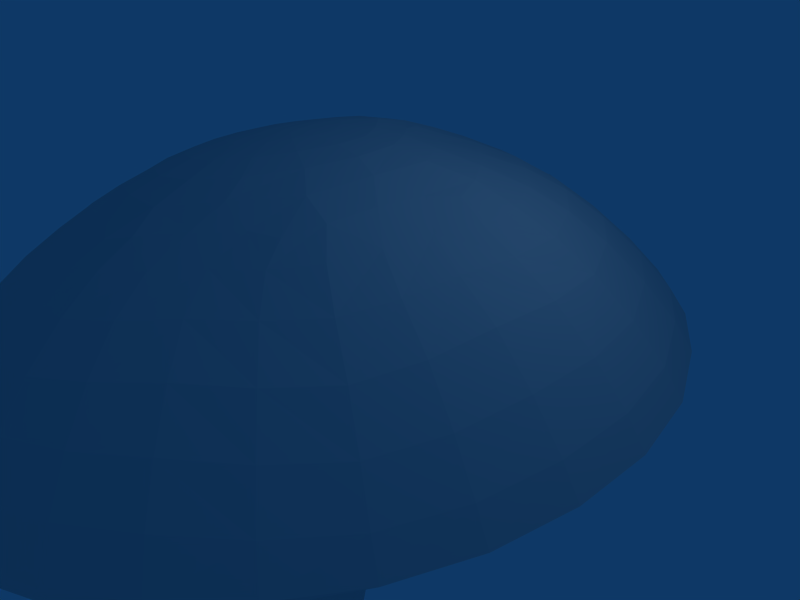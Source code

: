 # Source: Mushroom2.blend  (saved by Blender 2.49.2; exported with 4.5.12 LTS)
import bpy
from mathutils import Matrix  # noqa: F401  (used for matrix-valued properties, if any)

bpy.ops.wm.read_factory_settings(use_empty=True)
scene = bpy.context.scene
scene.name = 'Scene'

# ---- collections
col_collection_1 = bpy.data.collections.new('Collection 1'); scene.collection.children.link(col_collection_1)

# ---- world
world_world = bpy.data.worlds.new('World'); scene.world = world_world
world_world.color = (0.05656, 0.2208, 0.4)
world_world.use_sun_shadow = False
world_world.sun_shadow_jitter_overblur = 0.0
world_world.cycles.sampling_method = 'MANUAL'
world_world.cycles.sample_map_resolution = 256

# ---- cameras
cam_camera = bpy.data.cameras.new('Camera')
cam_camera.passepartout_alpha = 0.2
cam_camera.clip_end = 100.0
cam_camera.lens = 35.0
cam_camera.ortho_scale = 7.314
cam_camera.show_passepartout = False
cam_camera.show_safe_areas = True
cam_camera.dof.focus_distance = 0.0
cam_camera.dof.aperture_fstop = 128.0

# ---- lights
light_spot = bpy.data.lights.new('Spot', 'POINT')
light_spot.transmission_factor = 0.0
light_spot.cutoff_distance = 30.0
light_spot.energy = 100.0
light_spot.shadow_buffer_clip_start = 1.001
light_spot.shadow_soft_size = 1.0
light_spot.shadow_maximum_resolution = 0.006
light_spot.use_absolute_resolution = True
light_spot.cycles.use_multiple_importance_sampling = False

# ---- meshes
me_mushroomskin2 = bpy.data.meshes.new('mushroomskin2')
me_mushroomskin2.from_pydata([(-0.3629, -0.05185, 0.02391), (-0.2815, -0.02803, 0.03723), (-0.2639, -0.106, 0.036), (-0.355, -0.1283, 0.02183), (-0.3554, -0.08682, 0.02457), (-0.4928, -0.1221, -0.0147), (-0.484, -0.009912, -0.009452), (-0.319, -0.03943, 0.03171), (-0.3604, 0.07319, 0.01593), (-0.2282, 0.06587, 0.03675), (-0.272, -0.06689, 0.03682), (-0.1416, -0.04044, 0.03938), (-0.167, -0.1631, 0.03287), (-0.3094, -0.1162, 0.03001), (-0.2792, -0.2498, 0.01275), (-0.4219, -0.2249, -0.007904), (-0.3825, 0.2148, -0.02698), (-0.206, 0.1855, 0.003217), (-0.02236, -0.01722, 0.01698), (-0.0542, -0.2327, 0.00336), (-0.2567, -0.3735, -0.02945), (-0.5005, -0.3184, -0.0628), (-0.6164, -0.1461, -0.075), (-0.6022, 0.0225, -0.0656), (-0.4092, 0.351, -0.09619), (-0.1561, 0.3281, -0.05928), (-0.1103, 0.09502, 0.01268), (0.00532, 0.2056, -0.03748), (0.1172, 0.03836, -0.0392), (0.06172, -0.2909, -0.05011), (-0.2247, -0.4891, -0.09031), (-0.5576, -0.4199, -0.1335), (-0.7302, -0.1647, -0.1506), (-0.7203, 0.05893, -0.1435), (-0.5032, 0.126, -0.04778), (-0.6011, 0.242, -0.1221), (-0.1856, -0.6283, -0.191), (-0.07127, -0.3949, -0.06729), (0.02276, -0.5215, -0.1539), (0.1938, -0.3687, -0.1477), (0.1001, -0.1251, -0.04245), (0.2524, -0.1606, -0.1231), (0.2471, 0.07359, -0.1225), (0.1184, 0.2922, -0.1227), (-0.1106, 0.4623, -0.1585), (-0.427, 0.4775, -0.1929), (-0.6967, 0.3387, -0.2298), (-0.8487, 0.1061, -0.2609), (-0.8675, -0.1967, -0.2735), (-0.6491, -0.3044, -0.1432), (-0.7898, -0.3862, -0.2703), (-0.6395, -0.5373, -0.2502), (-0.3889, -0.4666, -0.1116), (-0.4307, -0.6219, -0.2199), (0.2973, -0.4277, -0.2775), (0.3854, -0.1774, -0.258), (0.3651, 0.1065, -0.2484), (0.2193, 0.3819, -0.2586), (0.006952, 0.3873, -0.1392), (0.08536, 0.5111, -0.2793), (-0.06683, 0.5864, -0.3095), (-0.4401, 0.6005, -0.3366), (-0.7782, 0.4281, -0.3753), (-0.9638, 0.1379, -0.4105), (-0.9895, -0.2242, -0.4337), (-0.8975, -0.4628, -0.4385), (-0.7043, -0.6544, -0.4139), (-0.4613, -0.7429, -0.359), (-0.1416, -0.7361, -0.3144), (0.1096, -0.6177, -0.2818), (0.1331, -0.6371, -0.3798), (0.3094, -0.4296, -0.3513), (0.3932, -0.1772, -0.3325), (0.3704, 0.1093, -0.3247), (0.227, 0.3805, -0.3304), (0.08267, 0.5128, -0.348), (-0.06716, 0.5837, -0.3719), (-0.4298, 0.6122, -0.4191), (-0.7826, 0.4489, -0.4722), (-0.9841, 0.1499, -0.5144), (-1.013, -0.219, -0.5276), (-0.9102, -0.4725, -0.5236), (-0.7093, -0.6733, -0.5035), (-0.4582, -0.7757, -0.4683), (-0.1196, -0.7644, -0.4235), (-0.1788, -0.5005, -0.3307), (-0.04139, -0.4377, -0.3105), (0.07331, -0.2924, -0.2857), (0.1058, -0.1483, -0.2695), (0.08015, 0.04081, -0.2632), (0.01214, 0.1597, -0.2651), (-0.08865, 0.233, -0.2698), (-0.1946, 0.277, -0.2805), (-0.373, 0.2903, -0.3047), (-0.5547, 0.2282, -0.3377), (-0.7228, 0.0455, -0.3813), (-0.7524, -0.1611, -0.3993), (-0.6648, -0.3337, -0.3888), (-0.5192, -0.4593, -0.3717), (-0.3784, -0.5078, -0.3537), (-0.3211, -0.2205, -0.2765), (-0.2398, -0.2399, -0.2606), (-0.1967, -0.1756, -0.253), (-0.1704, -0.1275, -0.2578), (-0.1774, -0.03869, -0.2552), (-0.23, 0.02859, -0.2602), (-0.3343, 0.04625, -0.287), (-0.4064, 0.0162, -0.2965), (-0.4511, -0.06164, -0.3071), (-0.4407, -0.1306, -0.3168), (-0.3995, -0.1958, -0.2962), (-0.3234, 0.02111, -0.4674), (-0.2557, 0.003318, -0.4617), (-0.2153, -0.05528, -0.4575), (-0.221, -0.128, -0.4581), (-0.2524, -0.1658, -0.4601), (-0.3114, -0.1853, -0.4654), (-0.3764, -0.1605, -0.4803), (-0.4121, -0.1058, -0.514), (-0.4143, -0.05792, -0.5228), (-0.3851, -0.00624, -0.5066), (-0.2683, 0.01558, -0.6818), (-0.3379, 0.02326, -0.6806), (-0.3927, -0.008621, -0.6917), (-0.4183, -0.05843, -0.7001), (-0.4166, -0.1082, -0.6893), (-0.385, -0.1582, -0.682), (-0.3086, -0.1861, -0.677), (-0.2478, -0.1652, -0.6725), (-0.2125, -0.1139, -0.6694), (-0.2158, -0.04133, -0.6695), (-0.2075, -0.03955, -0.8635), (-0.2648, 0.02083, -0.8708), (-0.343, 0.02822, -0.8718), (-0.4002, -0.007995, -0.8699), (-0.4248, -0.06237, -0.8769), (-0.4192, -0.121, -0.8694), (-0.3882, -0.164, -0.8681), (-0.307, -0.1923, -0.8627), (-0.241, -0.1689, -0.865), (-0.2047, -0.112, -0.8588), (-0.1974, -0.1143, -1.065), (-0.1975, -0.04242, -1.067), (-0.2565, 0.01586, -1.073), (-0.3398, 0.03311, -1.086), (-0.4033, 0.007424, -1.096), (-0.3082, -0.1925, -1.085), (-0.3983, -0.1606, -1.1), (-0.4353, -0.1123, -1.104), (-0.2321, -0.1702, -1.072), (-0.4361, -0.04822, -1.095), (-0.2376, -0.1754, -0.9745), (-0.2007, -0.1151, -0.9681), (-0.2019, -0.03702, -0.9695), (-0.2578, 0.02843, -0.9766), (-0.3387, 0.0398, -0.9833), (-0.4005, 0.005267, -0.9868), (-0.4323, -0.05467, -0.996), (-0.4287, -0.123, -0.9915), (-0.3962, -0.1715, -0.9901), (-0.31, -0.2024, -0.9791), (-0.194, -0.07821, -1.07), (-0.3138, -0.07643, 0.0316), (-0.4199, -0.04914, -1.111), (-0.4419, -0.07991, -1.108), (-0.4259, -0.01675, -1.104), (-0.4369, -0.04707, -1.104), (-0.4065, -0.03923, 0.01391), (-0.3365, -0.04585, 0.02935), (-0.3386, 0.009356, 0.02669), (-0.4189, 0.0396, 0.004664), (-0.3769, -0.01072, 0.01975), (-0.4181, -0.1034, 0.008703), (-0.3536, -0.06843, 0.02592), (-0.4973, -0.06944, -0.01281), (-0.4192, -0.07026, 0.01028), (-0.1754, 0.01139, 0.03965), (-0.2634, 0.005645, 0.03876), (-0.2774, -0.04922, 0.03726), (-0.2111, -0.0547, 0.03964), (-0.2313, -0.01981, 0.04018), (-0.3006, -0.03598, 0.03483), (-0.2985, 0.07973, 0.02728), (-0.3, 0.01509, 0.03365), (-0.2151, -0.2166, 0.02391), (-0.2264, -0.1287, 0.03645), (-0.2885, -0.109, 0.03368), (-0.2964, -0.1781, 0.02375), (-0.2565, -0.1591, 0.03082), (-0.2707, -0.08503, 0.03686), (-0.1406, -0.1015, 0.03757), (-0.2104, -0.09243, 0.03889), (-0.3822, -0.1667, 0.01165), (-0.3541, -0.105, 0.02443), (-0.468, -0.178, -0.01318), (-0.4067, -0.1383, 0.009031), (-0.3535, -0.2507, 0.001441), (-0.3316, -0.1195, 0.0271), (-0.3418, -0.1803, 0.01696), (-0.5719, -0.2311, -0.0697), (-0.4545, -0.2726, -0.03061), (-0.5578, -0.1358, -0.04309), (-0.5205, -0.2104, -0.03939), (-0.5513, -0.0004078, -0.03713), (-0.6238, -0.05748, -0.07238), (-0.5641, -0.06346, -0.04067), (-0.3729, 0.1431, -0.002045), (-0.2241, 0.1299, 0.02234), (-0.2928, 0.213, -0.01092), (-0.2956, 0.1456, 0.01201), (-0.02995, -0.1229, 0.01473), (-0.08684, -0.02792, 0.03304), (-0.1119, -0.1909, 0.02307), (-0.08285, -0.1069, 0.0302), (-0.1492, -0.3119, -0.009338), (-0.2623, -0.3072, -0.003128), (-0.1754, -0.263, 0.01123), (-0.3815, -0.3554, -0.04362), (-0.3619, -0.3077, -0.0178), (-0.3958, 0.2843, -0.0586), (-0.1901, 0.2518, -0.02293), (-0.2874, 0.3511, -0.07618), (-0.292, 0.2822, -0.04029), (-0.5136, 0.3104, -0.1105), (-0.5465, 0.1861, -0.08054), (-0.4484, 0.1781, -0.03829), (-0.4778, 0.2466, -0.07089), (-0.1489, 0.1452, 0.008767), (-0.05335, 0.1465, -0.008979), (-0.06881, 0.2669, -0.04318), (-0.1142, 0.2045, -0.01349), (0.07275, 0.1257, -0.03681), (-0.06544, 0.04783, 0.01681), (0.04639, 0.02263, -0.008249), (0.003068, 0.08408, -0.006387), (-0.6719, -0.1546, -0.109), (-0.659, 0.04057, -0.1003), (-0.7393, -0.05658, -0.1492), (-0.6805, -0.05666, -0.107), (-0.5596, 0.08175, -0.0584), (-0.6721, 0.1583, -0.1337), (-0.6106, 0.1195, -0.09093), (-0.2573, 0.4842, -0.174), (-0.419, 0.4144, -0.139), (-0.1459, 0.4017, -0.1048), (-0.2734, 0.4178, -0.1187), (-0.6506, 0.2918, -0.171), (-0.5748, 0.4244, -0.2116), (-0.5456, 0.3684, -0.156), (0.1904, 0.1932, -0.1218), (0.06245, 0.2507, -0.0736), (0.1832, 0.05559, -0.07568), (0.1334, 0.1607, -0.07367), (0.1223, -0.04501, -0.04269), (0.1742, -0.1484, -0.077), (0.2622, -0.0452, -0.1209), (0.1895, -0.0478, -0.07542), (0.2341, -0.2702, -0.1354), (0.08679, -0.2114, -0.04465), (0.1265, -0.3313, -0.09339), (0.1595, -0.245, -0.08453), (0.004304, -0.3505, -0.05969), (-0.03173, -0.4609, -0.1064), (0.1182, -0.4509, -0.1501), (0.05623, -0.4007, -0.09897), (-0.07695, -0.585, -0.1705), (-0.1468, -0.4492, -0.07791), (-0.2087, -0.559, -0.1368), (-0.1179, -0.5197, -0.1207), (-0.3077, -0.6379, -0.2062), (-0.3071, -0.4902, -0.1033), (-0.4153, -0.541, -0.1615), (-0.3108, -0.5609, -0.1498), (-0.5417, -0.5887, -0.2353), (-0.4778, -0.4478, -0.1226), (-0.5996, -0.4752, -0.185), (-0.5137, -0.5153, -0.1738), (-0.7228, -0.4672, -0.2621), (-0.6121, -0.3687, -0.1416), (-0.7201, -0.3389, -0.1996), (-0.6664, -0.4122, -0.1934), (-0.8389, -0.3026, -0.2739), (-0.6943, -0.2419, -0.1474), (-0.7975, -0.1797, -0.2057), (-0.7665, -0.2683, -0.204), (-0.7843, 0.08271, -0.1972), (-0.8728, -0.04893, -0.2694), (-0.8049, -0.0528, -0.2036), (-0.789, 0.2339, -0.2469), (-0.7316, 0.1971, -0.1855), (-0.006543, -0.6887, -0.2952), (0.07012, -0.5747, -0.2152), (-0.1628, -0.6871, -0.2499), (-0.03937, -0.6418, -0.2298), (-0.3023, -0.7527, -0.3351), (-0.4474, -0.6886, -0.2869), (-0.3054, -0.7009, -0.2679), (0.2518, -0.4019, -0.2131), (0.2133, -0.5307, -0.2789), (0.1709, -0.4954, -0.2135), (0.3544, -0.3085, -0.2687), (0.3263, -0.1705, -0.1895), (0.3013, -0.2921, -0.202), (0.3913, -0.03833, -0.2509), (0.3113, 0.09167, -0.1845), (0.3332, -0.04173, -0.1846), (0.1737, 0.3402, -0.1902), (0.2996, 0.2552, -0.2516), (0.2495, 0.2271, -0.186), (0.05425, 0.4501, -0.2086), (0.05718, 0.3491, -0.1292), (0.1486, 0.4606, -0.2676), (0.11, 0.4069, -0.198), (-0.08501, 0.5293, -0.2346), (-0.03192, 0.4299, -0.1504), (0.02734, 0.5533, -0.2942), (0.002262, 0.4931, -0.2211), (-0.4349, 0.5431, -0.2635), (-0.2386, 0.6099, -0.3225), (-0.2466, 0.5523, -0.2483), (-0.7409, 0.3857, -0.3006), (-0.6238, 0.5347, -0.3552), (-0.602, 0.4826, -0.2816), (-0.9108, 0.1233, -0.3341), (-0.8917, 0.2961, -0.394), (-0.8444, 0.267, -0.3186), (-0.9338, -0.2126, -0.3535), (-0.9941, -0.0476, -0.4239), (-0.9383, -0.04856, -0.3458), (-0.85, -0.429, -0.3552), (-0.9574, -0.3556, -0.439), (-0.9043, -0.3327, -0.357), (-0.8096, -0.5669, -0.4305), (-0.675, -0.6008, -0.3318), (-0.7711, -0.5218, -0.3468), (-0.5918, -0.7116, -0.3877), (-0.5688, -0.6558, -0.31), (0.3637, -0.3083, -0.3407), (0.4195, -0.1805, -0.3106), (0.3274, -0.4429, -0.3292), (0.3864, -0.3174, -0.3199), (0.2313, -0.5408, -0.3639), (0.1404, -0.6478, -0.3457), (0.2442, -0.5535, -0.3361), (0.3973, -0.0365, -0.327), (0.3977, 0.115, -0.3011), (0.4254, -0.03594, -0.3039), (0.3068, 0.2558, -0.3258), (0.2462, 0.4043, -0.3102), (0.33, 0.2707, -0.3037), (0.102, 0.5429, -0.3309), (0.1513, 0.4609, -0.3383), (0.1701, 0.4889, -0.3194), (0.02381, 0.552, -0.358), (-0.05386, 0.6172, -0.3598), (0.0421, 0.5844, -0.3443), (-0.4402, 0.6394, -0.3981), (-0.2321, 0.6131, -0.3933), (-0.2303, 0.6449, -0.3776), (-0.8036, 0.4608, -0.4453), (-0.6187, 0.5529, -0.4459), (-0.6367, 0.5725, -0.4215), (-1.001, 0.1534, -0.4836), (-0.905, 0.3135, -0.4961), (-0.9246, 0.321, -0.4664), (-1.018, -0.03873, -0.5241), (-1.028, -0.2281, -0.5021), (-1.033, -0.04198, -0.4952), (-0.9761, -0.3577, -0.5276), (-0.9288, -0.4829, -0.5039), (-0.9929, -0.3681, -0.5055), (-0.818, -0.5812, -0.5156), (-0.7259, -0.6873, -0.4812), (-0.8365, -0.5936, -0.496), (-0.5938, -0.7383, -0.4875), (-0.4681, -0.7867, -0.4327), (-0.6072, -0.751, -0.4586), (-0.2894, -0.7848, -0.4466), (-0.1233, -0.7761, -0.385), (-0.2965, -0.7959, -0.4082), (0.01868, -0.7134, -0.4005), (0.02013, -0.7244, -0.3631), (0.05826, -0.5575, -0.3571), (0.02867, -0.3762, -0.2997), (0.2105, -0.3697, -0.3268), (0.1425, -0.4697, -0.3409), (-0.1424, -0.6586, -0.3915), (-0.1051, -0.4776, -0.3204), (-0.03282, -0.6202, -0.374), (0.09833, -0.2222, -0.276), (0.2715, -0.1643, -0.3091), (0.2527, -0.2708, -0.3165), (0.09779, -0.05365, -0.2651), (0.2442, 0.08193, -0.301), (0.2691, -0.042, -0.3037), (0.0587, 0.1142, -0.264), (0.1342, 0.2836, -0.3043), (0.1959, 0.1931, -0.3014), (-0.03852, 0.1985, -0.2669), (0.006075, 0.3881, -0.3153), (0.06923, 0.3454, -0.3092), (-0.1336, 0.2658, -0.2745), (-0.1278, 0.4478, -0.3325), (-0.05026, 0.4213, -0.3221), (-0.2788, 0.2884, -0.2911), (-0.4034, 0.4713, -0.3708), (-0.2545, 0.4703, -0.3496), (-0.4639, 0.2731, -0.3197), (-0.6804, 0.3571, -0.4176), (-0.5477, 0.433, -0.3935), (-0.6484, 0.1469, -0.3603), (-0.8765, 0.1076, -0.464), (-0.7945, 0.2451, -0.4429), (-0.7556, -0.05969, -0.3944), (-0.9095, -0.1916, -0.4791), (-0.9128, -0.04487, -0.4755), (-0.7188, -0.2513, -0.3958), (-0.8075, -0.4145, -0.47), (-0.8724, -0.3117, -0.4766), (-0.6002, -0.4119, -0.3836), (-0.6242, -0.5864, -0.4507), (-0.7207, -0.509, -0.4611), (-0.4519, -0.491, -0.3626), (-0.4217, -0.666, -0.4261), (-0.5301, -0.6379, -0.4394), (-0.2786, -0.5108, -0.3425), (-0.2822, -0.6734, -0.4095), (-0.2156, -0.3318, -0.283), (-0.222, -0.1977, -0.2486), (-0.123, -0.3064, -0.2728), (-0.1689, -0.3185, -0.2766), (-0.3481, -0.3512, -0.2991), (-0.2803, -0.2189, -0.2573), (-0.2818, -0.3458, -0.2911), (-0.05236, -0.1352, -0.2429), (-0.1723, -0.08979, -0.2601), (-0.06102, -0.006093, -0.2443), (-0.05919, -0.07267, -0.2422), (-0.3501, 0.1429, -0.2724), (-0.3738, 0.03814, -0.2923), (-0.463, 0.1051, -0.2887), (-0.4073, 0.1338, -0.2801), (-0.4341, -0.02024, -0.3014), (-0.5677, -0.01745, -0.3153), (-0.5219, 0.04985, -0.3017), (-0.4513, -0.09848, -0.3136), (-0.5766, -0.1432, -0.3313), (-0.5838, -0.08247, -0.326), (-0.4253, -0.1578, -0.3124), (-0.5259, -0.2548, -0.3262), (-0.5524, -0.1975, -0.3283), (-0.3599, -0.222, -0.2967), (-0.3714, -0.1617, -0.3728), (-0.3456, -0.1783, -0.4705), (-0.3151, -0.1896, -0.3589), (-0.3467, -0.1809, -0.3645), (-0.2334, -0.1504, -0.4589), (-0.2158, -0.1276, -0.3424), (-0.1733, -0.1519, -0.2613), (-0.2411, -0.1618, -0.3483), (-0.2233, -0.147, -0.3443), (-0.2136, -0.09345, -0.4573), (-0.2149, -0.05985, -0.3465), (-0.2121, -0.09573, -0.3438), (-0.2303, -0.02206, -0.4596), (-0.25, -0.003328, -0.3507), (-0.2023, -0.00491, -0.2668), (-0.2269, -0.02825, -0.3484), (-0.2882, 0.01794, -0.4618), (-0.3252, 0.01734, -0.3618), (-0.2861, 0.04116, -0.2788), (-0.2858, 0.01251, -0.3546), (-0.3858, -0.009753, -0.3866), (-0.357, 0.01212, -0.486), (-0.3591, 0.009221, -0.3742), (-0.413, -0.06744, -0.3979), (-0.4039, -0.0312, -0.5182), (-0.4041, -0.0375, -0.3939), (-0.4172, -0.08156, -0.5219), (-0.4032, -0.1164, -0.3978), (-0.4118, -0.09302, -0.4004), (-0.3986, -0.1342, -0.4975), (-0.39, -0.1397, -0.3862), (-0.263, 0.01002, -0.5731), (-0.3032, 0.02546, -0.6815), (-0.3297, 0.02249, -0.5744), (-0.2957, 0.02212, -0.5722), (-0.3684, 0.01095, -0.685), (-0.3881, -0.00671, -0.6036), (-0.3616, 0.01193, -0.5877), (-0.2162, -0.04786, -0.5645), (-0.2375, -0.00836, -0.6759), (-0.2349, -0.0146, -0.569), (-0.2184, -0.1214, -0.5661), (-0.2082, -0.07828, -0.6682), (-0.2119, -0.08587, -0.5644), (-0.2526, -0.1659, -0.5676), (-0.2263, -0.1429, -0.6708), (-0.2323, -0.1473, -0.5668), (-0.2751, -0.1808, -0.6746), (-0.2794, -0.1793, -0.4621), (-0.3096, -0.1845, -0.5723), (-0.2783, -0.1796, -0.5695), (-0.3813, -0.1588, -0.5826), (-0.3488, -0.177, -0.6794), (-0.3469, -0.1768, -0.5761), (-0.4157, -0.1041, -0.6055), (-0.4061, -0.1342, -0.685), (-0.4036, -0.1325, -0.5938), (-0.4207, -0.08326, -0.6958), (-0.416, -0.05611, -0.6169), (-0.4196, -0.0796, -0.6138), (-0.4092, -0.03265, -0.6977), (-0.4059, -0.03061, -0.6134), (-0.342, 0.0252, -0.7837), (-0.268, 0.01878, -0.7847), (-0.3042, 0.03121, -0.8722), (-0.3053, 0.02838, -0.7851), (-0.212, -0.03941, -0.7741), (-0.2308, -0.004966, -0.8676), (-0.2352, -0.005826, -0.7798), (-0.3754, 0.01391, -0.8701), (-0.3971, -0.009428, -0.7851), (-0.373, 0.0115, -0.7835), (-0.4213, -0.06125, -0.7918), (-0.4166, -0.03379, -0.8739), (-0.4131, -0.03426, -0.7894), (-0.425, -0.09261, -0.8738), (-0.4174, -0.1151, -0.7825), (-0.4224, -0.08867, -0.7878), (-0.4091, -0.1442, -0.8685), (-0.3867, -0.1606, -0.7808), (-0.4074, -0.1392, -0.7811), (-0.3503, -0.1824, -0.8651), (-0.3075, -0.1889, -0.7769), (-0.3495, -0.1792, -0.7788), (-0.2439, -0.1665, -0.7761), (-0.2705, -0.1864, -0.8639), (-0.2724, -0.1834, -0.7766), (-0.2187, -0.1434, -0.8619), (-0.208, -0.1115, -0.7714), (-0.2219, -0.1421, -0.7737), (-0.1998, -0.07627, -0.86), (-0.2039, -0.07593, -0.7714), (-0.2617, 0.02297, -0.9293), (-0.2044, -0.0392, -0.9228), (-0.2242, 0.000237, -0.9727), (-0.2276, -0.003748, -0.9261), (-0.2024, -0.1131, -0.9188), (-0.1952, -0.07675, -0.9677), (-0.1972, -0.07673, -0.9197), (-0.3418, 0.03217, -0.9329), (-0.2981, 0.04095, -0.9804), (-0.3019, 0.0343, -0.9317), (-0.373, 0.02696, -0.9847), (-0.4011, -0.003185, -0.9325), (-0.3751, 0.01854, -0.9322), (-0.4283, -0.05955, -0.94), (-0.4207, -0.02247, -0.992), (-0.4189, -0.0296, -0.9366), (-0.4342, -0.08979, -0.9945), (-0.4231, -0.1222, -0.9343), (-0.429, -0.09186, -0.9378), (-0.4182, -0.1494, -0.9911), (-0.3913, -0.1664, -0.9331), (-0.4127, -0.1462, -0.9338), (-0.3561, -0.1918, -0.9848), (-0.3078, -0.1956, -0.9251), (-0.3524, -0.1854, -0.929), (-0.2699, -0.1952, -0.9764), (-0.2389, -0.1711, -0.9253), (-0.2697, -0.1894, -0.9251), (-0.2147, -0.1484, -0.971), (-0.2164, -0.1451, -0.9219), (-0.2349, -0.1795, -1.028), (-0.2101, -0.1461, -1.068), (-0.199, -0.1183, -1.023), (-0.2134, -0.1545, -1.026), (-0.1933, -0.06917, -1.069), (-0.1958, -0.0951, -1.075), (-0.2215, -0.1075, -1.079), (-0.2027, -0.1057, -1.077), (-0.2649, 0.03231, -1.035), (-0.1989, -0.03168, -1.021), (-0.2235, -0.01208, -1.067), (-0.2199, 0.009397, -1.025), (-0.2659, -0.1873, -1.078), (-0.2841, -0.08766, -1.093), (-0.2498, -0.101, -1.084), (-0.3338, 0.05382, -1.039), (-0.2978, 0.03054, -1.08), (-0.2853, 0.04498, -1.033), (-0.3563, -0.1811, -1.093), (-0.3693, -0.06345, -1.109), (-0.327, -0.07525, -1.102), (-0.3992, 0.01763, -1.047), (-0.3748, 0.02473, -1.09), (-0.3695, 0.04074, -1.043), (-0.4227, -0.1384, -1.102), (-0.3992, -0.05625, -1.112), (-0.4373, -0.04963, -1.06), (-0.4226, -0.01316, -1.054), (-0.3068, -0.2068, -1.04), (-0.3888, -0.1846, -1.051), (-0.3623, -0.1954, -1.047), (-0.4356, -0.1279, -1.055), (-0.4213, -0.148, -1.062), (0.01152, -0.2487, -0.01787), (0.03856, -0.08232, -0.01069), (0.02512, -0.1643, -0.01089), (0.06791, -0.03231, -0.01709), (-0.2258, -0.4282, -0.05419), (-0.07377, -0.3253, -0.03143), (-0.1485, -0.377, -0.03992), (-0.01829, -0.3063, -0.03179), (-0.5162, -0.377, -0.0932), (-0.3391, -0.4192, -0.06973), (-0.427, -0.3984, -0.07887), (-0.2891, -0.446, -0.07112), (-0.09491, 0.05483, -0.2461), (-0.1624, 0.1118, -0.2484), (-0.1343, 0.0762, -0.2462), (-0.04348, 0.05056, -0.2475), (-0.2897, -0.1949, -1.035), (-0.4406, -0.08977, -1.058), (-0.4875, 0.06367, -0.02516), (-0.4358, 0.1058, -0.01389), (-0.5315, 0.04647, -0.03748), (-0.1624, 0.07246, 0.02827), (-0.1225, 0.02877, 0.03201), (-0.1788, 0.1124, 0.023), (-0.5853, -0.3, -0.1009), (-0.6296, -0.2355, -0.1042), (-0.5701, -0.3485, -0.1073), (-0.0582, 0.35, -0.09116), (-0.007066, 0.3088, -0.07967), (-0.07401, 0.3897, -0.1073), (-0.05959, -0.2267, -0.2579), (-0.05487, -0.1797, -0.2481), (-0.05938, -0.2966, -0.2729), (-0.2265, 0.1391, -0.2548), (-0.2865, 0.1392, -0.2625), (-0.1799, 0.1589, -0.2533), (-0.443, -0.3246, -0.3155), (-0.3951, -0.3389, -0.3055), (-0.512, -0.3244, -0.334), (-0.2694, -0.1776, -0.271), (-0.2758, -0.1796, -0.3533), (-0.2622, -0.1703, -0.243), (-0.1918, -0.07472, -1.063), (-0.1931, -0.07579, -1.021), (-0.1904, -0.07421, -1.069), (-0.3139, -0.08803, 0.03171), (-0.3263, -0.0794, 0.03034), (-0.3275, -0.09149, 0.03022), (-0.301, -0.0732, 0.03395), (-0.3001, -0.08472, 0.03419), (-0.3131, -0.06412, 0.03247), (-0.3245, -0.06646, 0.03146), (-0.3011, -0.06118, 0.03455)], [], [(145, 163, 166, 165), (163, 148, 164, 166), (165, 166, 164, 150), (6, 167, 171, 170), (167, 0, 168, 171), (171, 168, 7, 169), (170, 171, 169, 8), (5, 172, 175, 174), (172, 4, 173, 175), (0, 167, 175, 173), (174, 175, 167, 6), (11, 176, 180, 179), (176, 9, 177, 180), (180, 177, 1, 178), (179, 180, 178, 10), (8, 169, 183, 182), (169, 7, 181, 183), (183, 181, 1, 177), (182, 183, 177, 9), (14, 184, 188, 187), (184, 12, 185, 188), (188, 185, 2, 186), (187, 188, 186, 13), (11, 179, 191, 190), (179, 10, 189, 191), (191, 189, 2, 185), (190, 191, 185, 12), (15, 192, 195, 194), (192, 3, 193, 195), (195, 193, 4, 172), (194, 195, 172, 5), (15, 196, 198, 192), (196, 14, 187, 198), (198, 187, 13, 197), (192, 198, 197, 3), (22, 199, 202, 201), (199, 21, 200, 202), (202, 200, 15, 194), (201, 202, 194, 5), (22, 201, 205, 204), (201, 5, 174, 205), (205, 174, 6, 203), (204, 205, 203, 23), (16, 206, 209, 208), (206, 8, 182, 209), (209, 182, 9, 207), (208, 209, 207, 17), (19, 210, 213, 212), (210, 18, 211, 213), (213, 211, 11, 190), (212, 213, 190, 12), (20, 214, 216, 215), (214, 19, 212, 216), (216, 212, 12, 184), (215, 216, 184, 14), (21, 217, 218, 200), (217, 20, 215, 218), (218, 215, 14, 196), (200, 218, 196, 15), (24, 219, 222, 221), (219, 16, 208, 222), (222, 208, 17, 220), (221, 222, 220, 25), (24, 223, 226, 219), (223, 35, 224, 226), (226, 224, 34, 225), (219, 226, 225, 16), (25, 220, 230, 229), (220, 17, 227, 230), (230, 227, 26, 228), (229, 230, 228, 27), (28, 231, 234, 233), (231, 27, 228, 234), (234, 228, 26, 232), (233, 234, 232, 18), (32, 235, 238, 237), (235, 22, 204, 238), (238, 204, 23, 236), (237, 238, 236, 33), (33, 236, 241, 240), (236, 23, 239, 241), (241, 239, 34, 224), (240, 241, 224, 35), (44, 242, 245, 244), (242, 45, 243, 245), (245, 243, 24, 221), (244, 245, 221, 25), (46, 246, 248, 247), (246, 35, 223, 248), (248, 223, 24, 243), (247, 248, 243, 45), (42, 249, 252, 251), (249, 43, 250, 252), (252, 250, 27, 231), (251, 252, 231, 28), (42, 251, 256, 255), (251, 28, 253, 256), (256, 253, 40, 254), (255, 256, 254, 41), (39, 257, 260, 259), (257, 41, 254, 260), (260, 254, 40, 258), (259, 260, 258, 29), (39, 259, 264, 263), (259, 29, 261, 264), (264, 261, 37, 262), (263, 264, 262, 38), (36, 265, 268, 267), (265, 38, 262, 268), (268, 262, 37, 266), (267, 268, 266, 30), (53, 269, 272, 271), (269, 36, 267, 272), (272, 267, 30, 270), (271, 272, 270, 52), (51, 273, 276, 275), (273, 53, 271, 276), (276, 271, 52, 274), (275, 276, 274, 31), (50, 277, 280, 279), (277, 51, 275, 280), (280, 275, 31, 278), (279, 280, 278, 49), (48, 281, 284, 283), (281, 50, 279, 284), (284, 279, 49, 282), (283, 284, 282, 32), (48, 283, 287, 286), (283, 32, 237, 287), (287, 237, 33, 285), (286, 287, 285, 47), (47, 285, 289, 288), (285, 33, 240, 289), (289, 240, 35, 246), (288, 289, 246, 46), (68, 290, 293, 292), (290, 69, 291, 293), (293, 291, 38, 265), (292, 293, 265, 36), (67, 294, 296, 295), (294, 68, 292, 296), (296, 292, 36, 269), (295, 296, 269, 53), (54, 297, 299, 298), (297, 39, 263, 299), (299, 263, 38, 291), (298, 299, 291, 69), (54, 300, 302, 297), (300, 55, 301, 302), (302, 301, 41, 257), (297, 302, 257, 39), (55, 303, 305, 301), (303, 56, 304, 305), (305, 304, 42, 255), (301, 305, 255, 41), (57, 306, 308, 307), (306, 43, 249, 308), (308, 249, 42, 304), (307, 308, 304, 56), (59, 309, 312, 311), (309, 58, 310, 312), (312, 310, 43, 306), (311, 312, 306, 57), (60, 313, 316, 315), (313, 44, 314, 316), (316, 314, 58, 309), (315, 316, 309, 59), (61, 317, 319, 318), (317, 45, 242, 319), (319, 242, 44, 313), (318, 319, 313, 60), (62, 320, 322, 321), (320, 46, 247, 322), (322, 247, 45, 317), (321, 322, 317, 61), (63, 323, 325, 324), (323, 47, 288, 325), (325, 288, 46, 320), (324, 325, 320, 62), (64, 326, 328, 327), (326, 48, 286, 328), (328, 286, 47, 323), (327, 328, 323, 63), (65, 329, 331, 330), (329, 50, 281, 331), (331, 281, 48, 326), (330, 331, 326, 64), (65, 332, 334, 329), (332, 66, 333, 334), (334, 333, 51, 277), (329, 334, 277, 50), (66, 335, 336, 333), (335, 67, 295, 336), (336, 295, 53, 273), (333, 336, 273, 51), (71, 337, 340, 339), (337, 72, 338, 340), (340, 338, 55, 300), (339, 340, 300, 54), (70, 341, 343, 342), (341, 71, 339, 343), (343, 339, 54, 298), (342, 343, 298, 69), (72, 344, 346, 338), (344, 73, 345, 346), (346, 345, 56, 303), (338, 346, 303, 55), (73, 347, 349, 345), (347, 74, 348, 349), (349, 348, 57, 307), (345, 349, 307, 56), (75, 350, 352, 351), (350, 59, 311, 352), (352, 311, 57, 348), (351, 352, 348, 74), (59, 350, 355, 315), (350, 75, 353, 355), (355, 353, 76, 354), (315, 355, 354, 60), (77, 356, 358, 357), (356, 61, 318, 358), (358, 318, 60, 354), (357, 358, 354, 76), (78, 359, 361, 360), (359, 62, 321, 361), (361, 321, 61, 356), (360, 361, 356, 77), (79, 362, 364, 363), (362, 63, 324, 364), (364, 324, 62, 359), (363, 364, 359, 78), (79, 365, 367, 362), (365, 80, 366, 367), (367, 366, 64, 327), (362, 367, 327, 63), (80, 368, 370, 366), (368, 81, 369, 370), (370, 369, 65, 330), (366, 370, 330, 64), (81, 371, 373, 369), (371, 82, 372, 373), (373, 372, 66, 332), (369, 373, 332, 65), (82, 374, 376, 372), (374, 83, 375, 376), (376, 375, 67, 335), (372, 376, 335, 66), (83, 377, 379, 375), (377, 84, 378, 379), (379, 378, 68, 294), (375, 379, 294, 67), (84, 380, 381, 378), (380, 70, 342, 381), (381, 342, 69, 290), (378, 381, 290, 68), (70, 382, 385, 341), (382, 86, 383, 385), (385, 383, 87, 384), (341, 385, 384, 71), (84, 386, 388, 380), (386, 85, 387, 388), (388, 387, 86, 382), (380, 388, 382, 70), (71, 384, 391, 337), (384, 87, 389, 391), (391, 389, 88, 390), (337, 391, 390, 72), (72, 390, 394, 344), (390, 88, 392, 394), (394, 392, 89, 393), (344, 394, 393, 73), (74, 347, 397, 396), (347, 73, 393, 397), (397, 393, 89, 395), (396, 397, 395, 90), (75, 351, 400, 399), (351, 74, 396, 400), (400, 396, 90, 398), (399, 400, 398, 91), (76, 353, 403, 402), (353, 75, 399, 403), (403, 399, 91, 401), (402, 403, 401, 92), (77, 357, 406, 405), (357, 76, 402, 406), (406, 402, 92, 404), (405, 406, 404, 93), (78, 360, 409, 408), (360, 77, 405, 409), (409, 405, 93, 407), (408, 409, 407, 94), (79, 363, 412, 411), (363, 78, 408, 412), (412, 408, 94, 410), (411, 412, 410, 95), (80, 365, 415, 414), (365, 79, 411, 415), (415, 411, 95, 413), (414, 415, 413, 96), (80, 414, 418, 368), (414, 96, 416, 418), (418, 416, 97, 417), (368, 418, 417, 81), (81, 417, 421, 371), (417, 97, 419, 421), (421, 419, 98, 420), (371, 421, 420, 82), (82, 420, 424, 374), (420, 98, 422, 424), (424, 422, 99, 423), (374, 424, 423, 83), (83, 423, 426, 377), (423, 99, 425, 426), (426, 425, 85, 386), (377, 426, 386, 84), (85, 427, 430, 387), (427, 101, 428, 430), (430, 428, 102, 429), (387, 430, 429, 86), (99, 431, 433, 425), (431, 100, 432, 433), (433, 432, 101, 427), (425, 433, 427, 85), (88, 434, 437, 392), (434, 103, 435, 437), (437, 435, 104, 436), (392, 437, 436, 89), (94, 407, 441, 440), (407, 93, 438, 441), (441, 438, 106, 439), (440, 441, 439, 107), (95, 410, 444, 443), (410, 94, 440, 444), (444, 440, 107, 442), (443, 444, 442, 108), (96, 413, 447, 446), (413, 95, 443, 447), (447, 443, 108, 445), (446, 447, 445, 109), (96, 446, 450, 416), (446, 109, 448, 450), (450, 448, 110, 449), (416, 450, 449, 97), (100, 451, 455, 454), (451, 110, 452, 455), (455, 452, 117, 453), (454, 455, 453, 116), (115, 456, 460, 459), (456, 114, 457, 460), (460, 457, 103, 458), (459, 460, 458, 102), (114, 461, 463, 457), (461, 113, 462, 463), (463, 462, 104, 435), (457, 463, 435, 103), (104, 462, 467, 466), (462, 113, 464, 467), (467, 464, 112, 465), (466, 467, 465, 105), (105, 465, 471, 470), (465, 112, 468, 471), (471, 468, 111, 469), (470, 471, 469, 106), (120, 472, 474, 473), (472, 107, 439, 474), (474, 439, 106, 469), (473, 474, 469, 111), (119, 475, 477, 476), (475, 108, 442, 477), (477, 442, 107, 472), (476, 477, 472, 120), (119, 478, 480, 475), (478, 118, 479, 480), (480, 479, 109, 445), (475, 480, 445, 108), (118, 481, 482, 479), (481, 117, 452, 482), (482, 452, 110, 448), (479, 482, 448, 109), (112, 483, 486, 468), (483, 121, 484, 486), (486, 484, 122, 485), (468, 486, 485, 111), (111, 485, 489, 473), (485, 122, 487, 489), (489, 487, 123, 488), (473, 489, 488, 120), (121, 483, 492, 491), (483, 112, 464, 492), (492, 464, 113, 490), (491, 492, 490, 130), (114, 493, 495, 461), (493, 129, 494, 495), (495, 494, 130, 490), (461, 495, 490, 113), (129, 493, 498, 497), (493, 114, 456, 498), (498, 456, 115, 496), (497, 498, 496, 128), (127, 499, 502, 501), (499, 128, 496, 502), (502, 496, 115, 500), (501, 502, 500, 116), (116, 453, 505, 501), (453, 117, 503, 505), (505, 503, 126, 504), (501, 505, 504, 127), (117, 481, 508, 503), (481, 118, 506, 508), (508, 506, 125, 507), (503, 508, 507, 126), (124, 509, 511, 510), (509, 125, 506, 511), (511, 506, 118, 478), (510, 511, 478, 119), (120, 488, 513, 476), (488, 123, 512, 513), (513, 512, 124, 510), (476, 513, 510, 119), (133, 514, 517, 516), (514, 122, 484, 517), (517, 484, 121, 515), (516, 517, 515, 132), (130, 518, 520, 491), (518, 131, 519, 520), (520, 519, 132, 515), (491, 520, 515, 121), (122, 514, 523, 487), (514, 133, 521, 523), (523, 521, 134, 522), (487, 523, 522, 123), (135, 524, 526, 525), (524, 124, 512, 526), (526, 512, 123, 522), (525, 526, 522, 134), (125, 509, 529, 528), (509, 124, 524, 529), (529, 524, 135, 527), (528, 529, 527, 136), (126, 507, 532, 531), (507, 125, 528, 532), (532, 528, 136, 530), (531, 532, 530, 137), (137, 533, 535, 531), (533, 138, 534, 535), (535, 534, 127, 504), (531, 535, 504, 126), (139, 536, 538, 537), (536, 128, 499, 538), (538, 499, 127, 534), (537, 538, 534, 138), (139, 539, 541, 536), (539, 140, 540, 541), (541, 540, 129, 497), (536, 541, 497, 128), (131, 518, 543, 542), (518, 130, 494, 543), (543, 494, 129, 540), (542, 543, 540, 140), (154, 544, 547, 546), (544, 132, 519, 547), (547, 519, 131, 545), (546, 547, 545, 153), (140, 548, 550, 542), (548, 152, 549, 550), (550, 549, 153, 545), (542, 550, 545, 131), (155, 551, 553, 552), (551, 133, 516, 553), (553, 516, 132, 544), (552, 553, 544, 154), (134, 521, 556, 555), (521, 133, 551, 556), (556, 551, 155, 554), (555, 556, 554, 156), (157, 557, 559, 558), (557, 135, 525, 559), (559, 525, 134, 555), (558, 559, 555, 156), (136, 527, 562, 561), (527, 135, 557, 562), (562, 557, 157, 560), (561, 562, 560, 158), (158, 563, 565, 561), (563, 159, 564, 565), (565, 564, 137, 530), (561, 565, 530, 136), (159, 566, 568, 564), (566, 160, 567, 568), (568, 567, 138, 533), (564, 568, 533, 137), (160, 569, 571, 567), (569, 151, 570, 571), (571, 570, 139, 537), (567, 571, 537, 138), (140, 539, 573, 548), (539, 139, 570, 573), (573, 570, 151, 572), (548, 573, 572, 152), (152, 572, 577, 576), (572, 151, 574, 577), (577, 574, 149, 575), (576, 577, 575, 141), (142, 578, 581, 580), (578, 161, 579, 581), (581, 579, 141, 575), (580, 581, 575, 149), (143, 582, 585, 584), (582, 154, 546, 585), (585, 546, 153, 583), (584, 585, 583, 142), (143, 584, 588, 587), (584, 142, 580, 588), (588, 580, 149, 586), (587, 588, 586, 146), (144, 589, 591, 590), (589, 155, 552, 591), (591, 552, 154, 582), (590, 591, 582, 143), (146, 592, 594, 587), (592, 147, 593, 594), (594, 593, 144, 590), (587, 594, 590, 143), (145, 595, 597, 596), (595, 156, 554, 597), (597, 554, 155, 589), (596, 597, 589, 144), (144, 593, 599, 596), (593, 147, 598, 599), (599, 598, 148, 163), (596, 599, 163, 145), (150, 600, 601, 165), (600, 157, 558, 601), (601, 558, 156, 595), (165, 601, 595, 145), (147, 592, 604, 603), (592, 146, 602, 604), (604, 602, 160, 566), (603, 604, 566, 159), (148, 598, 606, 605), (598, 147, 603, 606), (606, 603, 159, 563), (605, 606, 563, 158), (19, 607, 609, 210), (607, 29, 258, 609), (609, 258, 40, 608), (210, 609, 608, 18), (28, 233, 610, 253), (233, 18, 608, 610), (253, 610, 608, 40), (20, 611, 613, 214), (611, 30, 266, 613), (613, 266, 37, 612), (214, 613, 612, 19), (19, 612, 614, 607), (612, 37, 261, 614), (607, 614, 261, 29), (21, 615, 617, 217), (615, 31, 274, 617), (617, 274, 52, 616), (217, 617, 616, 20), (20, 616, 618, 611), (616, 52, 270, 618), (611, 618, 270, 30), (91, 398, 621, 620), (398, 90, 619, 621), (621, 619, 104, 466), (620, 621, 466, 105), (89, 436, 622, 395), (436, 104, 619, 622), (395, 622, 619, 90), (146, 586, 623, 602), (586, 149, 574, 623), (623, 574, 151, 569), (602, 623, 569, 160), (158, 560, 624, 605), (560, 157, 600, 624), (624, 600, 150, 164), (605, 624, 164, 148), (8, 206, 626, 170), (206, 16, 225, 626), (626, 225, 34, 625), (170, 626, 625, 6), (6, 625, 627, 203), (625, 34, 239, 627), (203, 627, 239, 23), (11, 211, 629, 176), (211, 18, 232, 629), (629, 232, 26, 628), (176, 629, 628, 9), (26, 227, 630, 628), (227, 17, 207, 630), (628, 630, 207, 9), (22, 235, 632, 199), (235, 32, 282, 632), (632, 282, 49, 631), (199, 632, 631, 21), (21, 631, 633, 615), (631, 49, 278, 633), (615, 633, 278, 31), (27, 250, 635, 229), (250, 43, 310, 635), (635, 310, 58, 634), (229, 635, 634, 25), (44, 244, 636, 314), (244, 25, 634, 636), (314, 636, 634, 58), (88, 389, 638, 434), (389, 87, 637, 638), (638, 637, 102, 458), (434, 638, 458, 103), (86, 429, 639, 383), (429, 102, 637, 639), (383, 639, 637, 87), (93, 404, 641, 438), (404, 92, 640, 641), (641, 640, 105, 470), (438, 641, 470, 106), (91, 620, 642, 401), (620, 105, 640, 642), (401, 642, 640, 92), (99, 422, 644, 431), (422, 98, 643, 644), (644, 643, 110, 451), (431, 644, 451, 100), (97, 449, 645, 419), (449, 110, 643, 645), (419, 645, 643, 98), (115, 459, 647, 500), (459, 102, 646, 647), (647, 646, 100, 454), (500, 647, 454, 116), (101, 432, 648, 428), (432, 100, 646, 648), (428, 648, 646, 102), (152, 576, 650, 549), (576, 141, 649, 650), (650, 649, 142, 583), (549, 650, 583, 153), (142, 649, 651, 578), (649, 141, 579, 651), (578, 651, 579, 161), (3, 197, 654, 193), (197, 13, 652, 654), (654, 652, 162, 653), (193, 654, 653, 4), (13, 186, 656, 652), (186, 2, 189, 656), (656, 189, 10, 655), (652, 656, 655, 162), (4, 653, 658, 173), (653, 162, 657, 658), (658, 657, 7, 168), (168, 0, 173, 658), (162, 655, 659, 657), (655, 10, 178, 659), (659, 178, 1, 181), (657, 659, 181, 7)])
_uv = me_mushroomskin2.uv_layers.new(name='UVTex')
_uv.uv.foreach_set('vector', [0.3595, 0.6094, 0.3376, 0.6094, 0.3364, 0.6033, 0.3483, 0.6034, 0.3376, 0.6094, 0.3139, 0.6129, 0.3243, 0.6055, 0.3364, 0.6033, 0.4955, 0.9337, 0.4836, 0.9335, 0.4716, 0.9354, 0.4834, 0.9299, 0.7417, 0.3158, 0.7733, 0.3163, 0.78, 0.3318, 0.7581, 0.3448, 0.7733, 0.3163, 0.7903, 0.318, 0.7988, 0.3243, 0.78, 0.3318, 0.78, 0.3318, 0.7988, 0.3243, 0.804, 0.3293, 0.7907, 0.3453, 0.7581, 0.3448, 0.78, 0.3318, 0.7907, 0.3453, 0.7741, 0.3665, 0.7529, 0.2709, 0.7774, 0.2896, 0.7728, 0.3024, 0.7447, 0.2907, 0.7774, 0.2896, 0.7974, 0.3055, 0.7958, 0.313, 0.7728, 0.3024, 0.7903, 0.318, 0.7733, 0.3163, 0.7728, 0.3024, 0.7958, 0.313, 0.7447, 0.2907, 0.7728, 0.3024, 0.7733, 0.3163, 0.7417, 0.3158, 0.8634, 0.3543, 0.8455, 0.3697, 0.8312, 0.3497, 0.8423, 0.339, 0.8455, 0.3697, 0.8207, 0.3832, 0.8171, 0.355, 0.8312, 0.3497, 0.8312, 0.3497, 0.8171, 0.355, 0.8154, 0.3393, 0.8195, 0.3316, 0.8423, 0.339, 0.8312, 0.3497, 0.8195, 0.3316, 0.8235, 0.3255, 0.7741, 0.3665, 0.7907, 0.3453, 0.8033, 0.3533, 0.7948, 0.3783, 0.7907, 0.3453, 0.804, 0.3293, 0.8099, 0.3334, 0.8033, 0.3533, 0.8033, 0.3533, 0.8099, 0.3334, 0.8154, 0.3393, 0.8171, 0.355, 0.7948, 0.3783, 0.8033, 0.3533, 0.8171, 0.355, 0.8207, 0.3832, 0.8427, 0.2526, 0.8606, 0.275, 0.8401, 0.2917, 0.8287, 0.2784, 0.8606, 0.275, 0.8703, 0.3029, 0.8466, 0.308, 0.8401, 0.2917, 0.8401, 0.2917, 0.8466, 0.308, 0.8312, 0.3115, 0.8233, 0.3068, 0.8287, 0.2784, 0.8401, 0.2917, 0.8233, 0.3068, 0.817, 0.3009, 0.8634, 0.3543, 0.8423, 0.339, 0.8474, 0.3244, 0.8715, 0.3307, 0.8423, 0.339, 0.8235, 0.3255, 0.8264, 0.3187, 0.8474, 0.3244, 0.8474, 0.3244, 0.8264, 0.3187, 0.8312, 0.3115, 0.8466, 0.308, 0.8715, 0.3307, 0.8474, 0.3244, 0.8466, 0.308, 0.8703, 0.3029, 0.7903, 0.2413, 0.7977, 0.2703, 0.7857, 0.2777, 0.7685, 0.2528, 0.7977, 0.2703, 0.8027, 0.2894, 0.8002, 0.2987, 0.7857, 0.2777, 0.7857, 0.2777, 0.8002, 0.2987, 0.7974, 0.3055, 0.7774, 0.2896, 0.7685, 0.2528, 0.7857, 0.2777, 0.7774, 0.2896, 0.7529, 0.2709, 0.7903, 0.2413, 0.8172, 0.2413, 0.8134, 0.2709, 0.7977, 0.2703, 0.8172, 0.2413, 0.8427, 0.2526, 0.8287, 0.2784, 0.8134, 0.2709, 0.8134, 0.2709, 0.8287, 0.2784, 0.817, 0.3009, 0.8098, 0.2963, 0.7977, 0.2703, 0.8134, 0.2709, 0.8098, 0.2963, 0.8027, 0.2894, 0.7093, 0.2417, 0.7356, 0.2152, 0.7528, 0.2317, 0.7304, 0.2552, 0.7356, 0.2152, 0.7712, 0.1917, 0.7836, 0.2173, 0.7528, 0.2317, 0.7528, 0.2317, 0.7836, 0.2173, 0.7903, 0.2413, 0.7685, 0.2528, 0.7304, 0.2552, 0.7528, 0.2317, 0.7685, 0.2528, 0.7529, 0.2709, 0.7093, 0.2417, 0.7304, 0.2552, 0.7192, 0.2825, 0.6956, 0.2751, 0.7304, 0.2552, 0.7529, 0.2709, 0.7447, 0.2907, 0.7192, 0.2825, 0.7192, 0.2825, 0.7447, 0.2907, 0.7417, 0.3158, 0.7155, 0.3089, 0.6956, 0.2751, 0.7192, 0.2825, 0.7155, 0.3089, 0.6929, 0.3094, 0.7441, 0.4166, 0.7591, 0.3912, 0.7857, 0.4036, 0.7755, 0.4293, 0.7591, 0.3912, 0.7741, 0.3665, 0.7948, 0.3783, 0.7857, 0.4036, 0.7857, 0.4036, 0.7948, 0.3783, 0.8207, 0.3832, 0.8123, 0.4081, 0.7755, 0.4293, 0.7857, 0.4036, 0.8123, 0.4081, 0.8091, 0.4314, 0.9137, 0.2907, 0.9085, 0.3371, 0.8905, 0.3365, 0.8912, 0.2995, 0.9085, 0.3371, 0.8975, 0.3793, 0.8792, 0.3667, 0.8905, 0.3365, 0.8905, 0.3365, 0.8792, 0.3667, 0.8634, 0.3543, 0.8715, 0.3307, 0.8912, 0.2995, 0.8905, 0.3365, 0.8715, 0.3307, 0.8703, 0.3029, 0.862, 0.2061, 0.8914, 0.246, 0.8785, 0.2621, 0.8541, 0.2321, 0.8914, 0.246, 0.9137, 0.2907, 0.8912, 0.2995, 0.8785, 0.2621, 0.8785, 0.2621, 0.8912, 0.2995, 0.8703, 0.3029, 0.8606, 0.275, 0.8541, 0.2321, 0.8785, 0.2621, 0.8606, 0.275, 0.8427, 0.2526, 0.7712, 0.1917, 0.8171, 0.1949, 0.8199, 0.2173, 0.7836, 0.2173, 0.8171, 0.1949, 0.862, 0.2061, 0.8541, 0.2321, 0.8199, 0.2173, 0.8199, 0.2173, 0.8541, 0.2321, 0.8427, 0.2526, 0.8172, 0.2413, 0.7836, 0.2173, 0.8199, 0.2173, 0.8172, 0.2413, 0.7903, 0.2413, 0.7108, 0.4629, 0.7276, 0.4404, 0.7639, 0.455, 0.7529, 0.481, 0.7276, 0.4404, 0.7441, 0.4166, 0.7755, 0.4293, 0.7639, 0.455, 0.7639, 0.455, 0.7755, 0.4293, 0.8091, 0.4314, 0.8032, 0.4583, 0.7529, 0.481, 0.7639, 0.455, 0.8032, 0.4583, 0.8009, 0.4913, 0.7108, 0.4629, 0.6802, 0.4318, 0.7042, 0.4138, 0.7276, 0.4404, 0.6802, 0.4318, 0.6592, 0.3925, 0.6885, 0.3802, 0.7042, 0.4138, 0.7042, 0.4138, 0.6885, 0.3802, 0.7139, 0.3643, 0.7261, 0.3926, 0.7276, 0.4404, 0.7042, 0.4138, 0.7261, 0.3926, 0.7441, 0.4166, 0.8009, 0.4913, 0.8032, 0.4583, 0.8353, 0.4511, 0.8392, 0.4805, 0.8032, 0.4583, 0.8091, 0.4314, 0.8338, 0.4241, 0.8353, 0.4511, 0.8353, 0.4511, 0.8338, 0.4241, 0.8534, 0.4102, 0.8633, 0.4374, 0.8392, 0.4805, 0.8353, 0.4511, 0.8633, 0.4374, 0.8722, 0.4675, 0.9307, 0.4183, 0.9049, 0.446, 0.8903, 0.4212, 0.9125, 0.4035, 0.9049, 0.446, 0.8722, 0.4675, 0.8633, 0.4374, 0.8903, 0.4212, 0.8903, 0.4212, 0.8633, 0.4374, 0.8534, 0.4102, 0.8748, 0.3984, 0.9125, 0.4035, 0.8903, 0.4212, 0.8748, 0.3984, 0.8975, 0.3793, 0.6667, 0.2153, 0.6888, 0.2292, 0.6733, 0.266, 0.6498, 0.2561, 0.6888, 0.2292, 0.7093, 0.2417, 0.6956, 0.2751, 0.6733, 0.266, 0.6733, 0.266, 0.6956, 0.2751, 0.6929, 0.3094, 0.6684, 0.307, 0.6498, 0.2561, 0.6733, 0.266, 0.6684, 0.307, 0.6416, 0.3038, 0.6416, 0.3038, 0.6684, 0.307, 0.675, 0.3448, 0.6455, 0.3495, 0.6684, 0.307, 0.6929, 0.3094, 0.7, 0.3387, 0.675, 0.3448, 0.675, 0.3448, 0.7, 0.3387, 0.7139, 0.3643, 0.6885, 0.3802, 0.6455, 0.3495, 0.675, 0.3448, 0.6885, 0.3802, 0.6592, 0.3925, 0.7886, 0.5458, 0.7358, 0.5329, 0.7447, 0.5071, 0.7901, 0.5195, 0.7358, 0.5329, 0.6789, 0.5056, 0.695, 0.4844, 0.7447, 0.5071, 0.7447, 0.5071, 0.695, 0.4844, 0.7108, 0.4629, 0.7529, 0.481, 0.7901, 0.5195, 0.7447, 0.5071, 0.7529, 0.481, 0.8009, 0.4913, 0.6044, 0.4121, 0.6315, 0.4028, 0.6576, 0.448, 0.6352, 0.4634, 0.6315, 0.4028, 0.6592, 0.3925, 0.6802, 0.4318, 0.6576, 0.448, 0.6576, 0.448, 0.6802, 0.4318, 0.7108, 0.4629, 0.695, 0.4844, 0.6352, 0.4634, 0.6576, 0.448, 0.695, 0.4844, 0.6789, 0.5056, 0.9607, 0.447, 0.9266, 0.4854, 0.9167, 0.4667, 0.9466, 0.4329, 0.9266, 0.4854, 0.8898, 0.5136, 0.8816, 0.4916, 0.9167, 0.4667, 0.9167, 0.4667, 0.8816, 0.4916, 0.8722, 0.4675, 0.9049, 0.446, 0.9466, 0.4329, 0.9167, 0.4667, 0.9049, 0.446, 0.9307, 0.4183, 0.9607, 0.447, 0.9466, 0.4329, 0.9622, 0.3937, 0.9814, 0.4031, 0.9466, 0.4329, 0.9307, 0.4183, 0.9429, 0.3866, 0.9622, 0.3937, 0.9622, 0.3937, 0.9429, 0.3866, 0.9461, 0.3524, 0.9701, 0.3524, 0.9814, 0.4031, 0.9622, 0.3937, 0.9701, 0.3524, 0.993, 0.3569, 0.9983, 0.2669, 1.0, 0.3113, 0.9771, 0.3126, 0.9766, 0.2741, 1.0, 0.3113, 0.993, 0.3569, 0.9701, 0.3524, 0.9771, 0.3126, 0.9771, 0.3126, 0.9701, 0.3524, 0.9461, 0.3524, 0.9527, 0.3169, 0.9766, 0.2741, 0.9771, 0.3126, 0.9527, 0.3169, 0.9542, 0.2823, 0.9983, 0.2669, 0.9766, 0.2741, 0.9619, 0.237, 0.9839, 0.2242, 0.9766, 0.2741, 0.9542, 0.2823, 0.9421, 0.2507, 0.9619, 0.237, 0.9619, 0.237, 0.9421, 0.2507, 0.9223, 0.2225, 0.9401, 0.2009, 0.9839, 0.2242, 0.9619, 0.237, 0.9401, 0.2009, 0.9612, 0.1832, 0.9028, 0.1109, 0.935, 0.1438, 0.9179, 0.1654, 0.8915, 0.1366, 0.935, 0.1438, 0.9612, 0.1832, 0.9401, 0.2009, 0.9179, 0.1654, 0.9179, 0.1654, 0.9401, 0.2009, 0.9223, 0.2225, 0.9034, 0.1903, 0.8915, 0.1366, 0.9179, 0.1654, 0.9034, 0.1903, 0.8817, 0.1634, 0.8183, 0.07753, 0.8623, 0.08928, 0.8568, 0.121, 0.8186, 0.1134, 0.8623, 0.08928, 0.9028, 0.1109, 0.8915, 0.1366, 0.8568, 0.121, 0.8568, 0.121, 0.8915, 0.1366, 0.8817, 0.1634, 0.8534, 0.1508, 0.8186, 0.1134, 0.8568, 0.121, 0.8534, 0.1508, 0.8225, 0.148, 0.7354, 0.07962, 0.7758, 0.07412, 0.7815, 0.109, 0.7469, 0.112, 0.7758, 0.07412, 0.8183, 0.07753, 0.8186, 0.1134, 0.7815, 0.109, 0.7815, 0.109, 0.8186, 0.1134, 0.8225, 0.148, 0.7896, 0.1423, 0.7469, 0.112, 0.7815, 0.109, 0.7896, 0.1423, 0.7586, 0.1414, 0.6642, 0.1162, 0.6977, 0.09459, 0.7158, 0.1266, 0.688, 0.1472, 0.6977, 0.09459, 0.7354, 0.07962, 0.7469, 0.112, 0.7158, 0.1266, 0.7158, 0.1266, 0.7469, 0.112, 0.7586, 0.1414, 0.7332, 0.1533, 0.688, 0.1472, 0.7158, 0.1266, 0.7332, 0.1533, 0.7124, 0.1729, 0.6136, 0.1786, 0.6368, 0.1415, 0.663, 0.1679, 0.6411, 0.1978, 0.6368, 0.1415, 0.6642, 0.1162, 0.688, 0.1472, 0.663, 0.1679, 0.663, 0.1679, 0.688, 0.1472, 0.7124, 0.1729, 0.689, 0.1906, 0.6411, 0.1978, 0.663, 0.1679, 0.689, 0.1906, 0.6667, 0.2153, 0.6136, 0.1786, 0.6411, 0.1978, 0.6223, 0.2461, 0.593, 0.2353, 0.6411, 0.1978, 0.6667, 0.2153, 0.6498, 0.2561, 0.6223, 0.2461, 0.6223, 0.2461, 0.6498, 0.2561, 0.6416, 0.3038, 0.6121, 0.3018, 0.593, 0.2353, 0.6223, 0.2461, 0.6121, 0.3018, 0.5815, 0.2992, 0.5815, 0.2992, 0.6121, 0.3018, 0.6157, 0.3541, 0.5859, 0.3578, 0.6121, 0.3018, 0.6416, 0.3038, 0.6455, 0.3495, 0.6157, 0.3541, 0.6157, 0.3541, 0.6455, 0.3495, 0.6592, 0.3925, 0.6315, 0.4028, 0.5859, 0.3578, 0.6157, 0.3541, 0.6315, 0.4028, 0.6044, 0.4121, 0.6707, 0.7115, 0.6699, 0.6526, 0.6965, 0.6586, 0.6963, 0.7127, 0.6699, 0.6526, 0.6686, 0.6004, 0.6961, 0.6093, 0.6965, 0.6586, 0.6965, 0.6586, 0.6961, 0.6093, 0.7222, 0.621, 0.7214, 0.6664, 0.6963, 0.7127, 0.6965, 0.6586, 0.7214, 0.6664, 0.7201, 0.7143, 0.6748, 0.8443, 0.6731, 0.7789, 0.6986, 0.7724, 0.701, 0.8304, 0.6731, 0.7789, 0.6707, 0.7115, 0.6963, 0.7127, 0.6986, 0.7724, 0.6986, 0.7724, 0.6963, 0.7127, 0.7201, 0.7143, 0.7222, 0.7654, 0.8149, 0.04661, 0.8652, 0.06268, 0.8623, 0.08928, 0.8183, 0.07753, 0.0196, 0.8921, 0.04414, 0.8823, 0.04738, 0.9242, 0.0227, 0.9382, 0.04414, 0.8823, 0.06923, 0.8698, 0.07147, 0.907, 0.04738, 0.9242, 0.6917, 0.5636, 0.7188, 0.5779, 0.7222, 0.621, 0.6961, 0.6093, 0.6647, 0.553, 0.6917, 0.5636, 0.6961, 0.6093, 0.6686, 0.6004, 0.0196, 0.8921, 0.01973, 0.8405, 0.04542, 0.8347, 0.04414, 0.8823, 0.01973, 0.8405, 0.02111, 0.7849, 0.04775, 0.7833, 0.04542, 0.8347, 0.04542, 0.8347, 0.04775, 0.7833, 0.07397, 0.7812, 0.07139, 0.8273, 0.04414, 0.8823, 0.04542, 0.8347, 0.07139, 0.8273, 0.06923, 0.8698, 0.02111, 0.7849, 0.02175, 0.7272, 0.04766, 0.7299, 0.04775, 0.7833, 0.02175, 0.7272, 0.02148, 0.6685, 0.04657, 0.6758, 0.04766, 0.7299, 0.04766, 0.7299, 0.04657, 0.6758, 0.07127, 0.6848, 0.07301, 0.7331, 0.04775, 0.7833, 0.04766, 0.7299, 0.07301, 0.7331, 0.07397, 0.7812, 0.5468, 0.9117, 0.5756, 0.9052, 0.5739, 0.9511, 0.546, 0.9615, 0.5756, 0.9052, 0.6049, 0.8959, 0.602, 0.938, 0.5739, 0.9511, 0.0459, 0.6226, 0.07149, 0.6379, 0.07127, 0.6848, 0.04657, 0.6758, 0.02014, 0.61, 0.0459, 0.6226, 0.04657, 0.6758, 0.02148, 0.6685, 0.5465, 0.8401, 0.5755, 0.8421, 0.5761, 0.8705, 0.5471, 0.8725, 0.5755, 0.8421, 0.6052, 0.8382, 0.6059, 0.8636, 0.5761, 0.8705, 0.5761, 0.8705, 0.6059, 0.8636, 0.6049, 0.8959, 0.5756, 0.9052, 0.5471, 0.8725, 0.5761, 0.8705, 0.5756, 0.9052, 0.5468, 0.9117, 0.5452, 0.7689, 0.5747, 0.7755, 0.5739, 0.8151, 0.5445, 0.8107, 0.5747, 0.7755, 0.6053, 0.7809, 0.6032, 0.8163, 0.5739, 0.8151, 0.5739, 0.8151, 0.6032, 0.8163, 0.6052, 0.8382, 0.5755, 0.8421, 0.5445, 0.8107, 0.5739, 0.8151, 0.5755, 0.8421, 0.5465, 0.8401, 0.5625, 0.6225, 0.5896, 0.6381, 0.5811, 0.7095, 0.5526, 0.699, 0.5896, 0.6381, 0.6158, 0.6556, 0.61, 0.7207, 0.5811, 0.7095, 0.5811, 0.7095, 0.61, 0.7207, 0.6053, 0.7809, 0.5747, 0.7755, 0.5526, 0.699, 0.5811, 0.7095, 0.5747, 0.7755, 0.5452, 0.7689, 0.5516, 0.4295, 0.5768, 0.4213, 0.6118, 0.4793, 0.5906, 0.4935, 0.5768, 0.4213, 0.6044, 0.4121, 0.6352, 0.4634, 0.6118, 0.4793, 0.6118, 0.4793, 0.6352, 0.4634, 0.6789, 0.5056, 0.6608, 0.5271, 0.5906, 0.4935, 0.6118, 0.4793, 0.6608, 0.5271, 0.6444, 0.5457, 0.5247, 0.2893, 0.5516, 0.2942, 0.5563, 0.3599, 0.5295, 0.3615, 0.5516, 0.2942, 0.5815, 0.2992, 0.5859, 0.3578, 0.5563, 0.3599, 0.5563, 0.3599, 0.5859, 0.3578, 0.6044, 0.4121, 0.5768, 0.4213, 0.5295, 0.3615, 0.5563, 0.3599, 0.5768, 0.4213, 0.5516, 0.4295, 0.5611, 0.1443, 0.5859, 0.1599, 0.5638, 0.2232, 0.5376, 0.2125, 0.5859, 0.1599, 0.6136, 0.1786, 0.593, 0.2353, 0.5638, 0.2232, 0.5638, 0.2232, 0.593, 0.2353, 0.5815, 0.2992, 0.5516, 0.2942, 0.5376, 0.2125, 0.5638, 0.2232, 0.5516, 0.2942, 0.5247, 0.2893, 0.6221, 0.06454, 0.6416, 0.08767, 0.6109, 0.1173, 0.5883, 0.09764, 0.6416, 0.08767, 0.6642, 0.1162, 0.6368, 0.1415, 0.6109, 0.1173, 0.6109, 0.1173, 0.6368, 0.1415, 0.6136, 0.1786, 0.5859, 0.1599, 0.5883, 0.09764, 0.6109, 0.1173, 0.5859, 0.1599, 0.5611, 0.1443, 0.6221, 0.06454, 0.6654, 0.03687, 0.6805, 0.06318, 0.6416, 0.08767, 0.6654, 0.03687, 0.7132, 0.01849, 0.724, 0.04674, 0.6805, 0.06318, 0.6805, 0.06318, 0.724, 0.04674, 0.7354, 0.07962, 0.6977, 0.09459, 0.6416, 0.08767, 0.6805, 0.06318, 0.6977, 0.09459, 0.6642, 0.1162, 0.7132, 0.01849, 0.7604, 0.01325, 0.7683, 0.04126, 0.724, 0.04674, 0.6733, 0.8971, 0.6748, 0.8443, 0.701, 0.8304, 0.701, 0.8792, 0.7683, 0.04126, 0.8149, 0.04661, 0.8183, 0.07753, 0.7758, 0.07412, 0.724, 0.04674, 0.7683, 0.04126, 0.7758, 0.07412, 0.7354, 0.07962, 0.3989, 0.05524, 0.3548, 0.03115, 0.3585, 0.02006, 0.4042, 0.04595, 0.3548, 0.03115, 0.3068, 0.01713, 0.3085, 0.004459, 0.3585, 0.02006, 0.0002272, 0.8437, 0.000961, 0.7857, 0.02111, 0.7849, 0.01973, 0.8405, 1.607e-05, 0.8981, 0.0002272, 0.8437, 0.01973, 0.8405, 0.0196, 0.8921, 0.1437, 0.6475, 0.1437, 0.6033, 0.1538, 0.607, 0.1563, 0.6503, 0.4392, 0.08903, 0.3989, 0.05524, 0.4042, 0.04595, 0.4443, 0.08128, 0.001182, 0.9473, 1.607e-05, 0.8981, 0.0196, 0.8921, 0.0227, 0.9382, 0.643, 0.5941, 0.6416, 0.5458, 0.6647, 0.553, 0.6686, 0.6004, 0.3068, 0.01713, 0.2552, 0.01357, 0.2554, 0.0, 0.3085, 0.004459, 0.2552, 0.01357, 0.2014, 0.02278, 0.1998, 0.009411, 0.2554, 0.0, 0.001363, 0.7257, 0.00114, 0.6646, 0.02148, 0.6685, 0.02175, 0.7272, 0.000961, 0.7857, 0.001363, 0.7257, 0.02175, 0.7272, 0.02111, 0.7849, 0.2014, 0.02278, 0.1471, 0.04709, 0.142, 0.03542, 0.1998, 0.009411, 0.1471, 0.04709, 0.1007, 0.07849, 0.09227, 0.06854, 0.142, 0.03542, 0.5247, 0.9672, 0.5258, 0.9151, 0.5468, 0.9117, 0.546, 0.9615, 0.00114, 0.6646, 0.0, 0.6033, 0.02014, 0.61, 0.02148, 0.6685, 0.05093, 0.1371, 0.04015, 0.1273, 0.06055, 0.09928, 0.07056, 0.109, 0.5261, 0.8382, 0.5465, 0.8401, 0.5471, 0.8725, 0.5263, 0.8729, 0.5263, 0.8729, 0.5471, 0.8725, 0.5468, 0.9117, 0.5258, 0.9151, 0.07056, 0.109, 0.06055, 0.09928, 0.09227, 0.06854, 0.1007, 0.07849, 0.5465, 0.8401, 0.5261, 0.8382, 0.5248, 0.8083, 0.5445, 0.8107, 0.04015, 0.1273, 0.05093, 0.1371, 0.03602, 0.1614, 0.02435, 0.1523, 0.02435, 0.1523, 0.03602, 0.1614, 0.02363, 0.1991, 0.01151, 0.1922, 0.5445, 0.8107, 0.5248, 0.8083, 0.5255, 0.7658, 0.5452, 0.7689, 0.01033, 0.3496, 0.0004643, 0.3515, 0.0, 0.2648, 0.01153, 0.2674, 0.5396, 0.6125, 0.5625, 0.6225, 0.5526, 0.699, 0.5315, 0.6932, 0.5315, 0.6932, 0.5526, 0.699, 0.5452, 0.7689, 0.5255, 0.7658, 0.01153, 0.2674, 0.0, 0.2648, 0.01151, 0.1922, 0.02363, 0.1991, 0.8149, 0.9298, 0.8258, 0.9324, 0.8227, 1.0, 0.8129, 0.9941, 0.8258, 0.9324, 0.8499, 0.9257, 0.8463, 0.9894, 0.8227, 1.0, 0.5469, 0.5458, 0.5706, 0.5609, 0.5625, 0.6225, 0.5396, 0.6125, 0.03062, 0.4289, 0.02356, 0.4336, 0.0004643, 0.3515, 0.01033, 0.3496, 0.8154, 0.7838, 0.8276, 0.7839, 0.8273, 0.8604, 0.8154, 0.8591, 0.8276, 0.7839, 0.8519, 0.7857, 0.8517, 0.8579, 0.8273, 0.8604, 0.8273, 0.8604, 0.8517, 0.8579, 0.8499, 0.9257, 0.8258, 0.9324, 0.8154, 0.8591, 0.8273, 0.8604, 0.8258, 0.9324, 0.8149, 0.9298, 0.8154, 0.7838, 0.8159, 0.7054, 0.8273, 0.7031, 0.8276, 0.7839, 0.8159, 0.7054, 0.816, 0.6358, 0.8263, 0.6311, 0.8273, 0.7031, 0.8273, 0.7031, 0.8263, 0.6311, 0.8486, 0.6404, 0.8507, 0.7088, 0.8276, 0.7839, 0.8273, 0.7031, 0.8507, 0.7088, 0.8519, 0.7857, 0.816, 0.6358, 0.8151, 0.5871, 0.8242, 0.5815, 0.8263, 0.6311, 0.8151, 0.5871, 0.8134, 0.5518, 0.8218, 0.5458, 0.8242, 0.5815, 0.5717, 0.08511, 0.608, 0.04968, 0.6221, 0.06454, 0.5883, 0.09764, 0.5423, 0.1346, 0.5717, 0.08511, 0.5883, 0.09764, 0.5611, 0.1443, 0.4051, 0.564, 0.4457, 0.5271, 0.4504, 0.5328, 0.409, 0.5697, 0.4457, 0.5271, 0.4804, 0.4831, 0.4857, 0.4877, 0.4504, 0.5328, 0.6536, 0.02011, 0.7038, 0.0, 0.7132, 0.01849, 0.6654, 0.03687, 0.608, 0.04968, 0.6536, 0.02011, 0.6654, 0.03687, 0.6221, 0.06454, 0.6396, 0.9503, 0.6368, 0.9063, 0.6479, 0.9106, 0.6484, 0.9563, 0.6368, 0.9063, 0.6344, 0.8524, 0.6477, 0.8547, 0.6479, 0.9106, 0.6479, 0.9106, 0.6477, 0.8547, 0.6748, 0.8443, 0.6733, 0.8971, 0.6484, 0.9563, 0.6479, 0.9106, 0.6733, 0.8971, 0.672, 0.941, 0.6344, 0.8524, 0.6314, 0.7832, 0.6455, 0.7841, 0.6477, 0.8547, 0.6314, 0.7832, 0.6293, 0.7117, 0.6432, 0.7113, 0.6455, 0.7841, 0.6455, 0.7841, 0.6432, 0.7113, 0.6707, 0.7115, 0.6731, 0.7789, 0.6477, 0.8547, 0.6455, 0.7841, 0.6731, 0.7789, 0.6748, 0.8443, 0.6293, 0.7117, 0.6297, 0.6511, 0.643, 0.6486, 0.6432, 0.7113, 0.6297, 0.6511, 0.6313, 0.5987, 0.643, 0.5941, 0.643, 0.6486, 0.643, 0.6486, 0.643, 0.5941, 0.6686, 0.6004, 0.6699, 0.6526, 0.6432, 0.7113, 0.643, 0.6486, 0.6699, 0.6526, 0.6707, 0.7115, 0.4738, 0.1311, 0.4443, 0.1583, 0.4127, 0.1219, 0.4392, 0.08903, 0.4443, 0.1583, 0.4001, 0.1927, 0.378, 0.1629, 0.4127, 0.1219, 0.4127, 0.1219, 0.378, 0.1629, 0.3477, 0.1427, 0.3765, 0.09214, 0.4392, 0.08903, 0.4127, 0.1219, 0.3765, 0.09214, 0.3989, 0.05524, 0.5186, 0.2385, 0.4798, 0.2435, 0.4666, 0.1973, 0.5009, 0.18, 0.4798, 0.2435, 0.4221, 0.2507, 0.4143, 0.2198, 0.4666, 0.1973, 0.4666, 0.1973, 0.4143, 0.2198, 0.4001, 0.1927, 0.4443, 0.1583, 0.5009, 0.18, 0.4666, 0.1973, 0.4443, 0.1583, 0.4738, 0.1311, 0.3989, 0.05524, 0.3765, 0.09214, 0.3405, 0.07313, 0.3548, 0.03115, 0.3765, 0.09214, 0.3477, 0.1427, 0.3221, 0.131, 0.3405, 0.07313, 0.3405, 0.07313, 0.3221, 0.131, 0.295, 0.1266, 0.3016, 0.0638, 0.3548, 0.03115, 0.3405, 0.07313, 0.3016, 0.0638, 0.3068, 0.01713, 0.3068, 0.01713, 0.3016, 0.0638, 0.2566, 0.06307, 0.2552, 0.01357, 0.3016, 0.0638, 0.295, 0.1266, 0.2602, 0.1285, 0.2566, 0.06307, 0.2566, 0.06307, 0.2602, 0.1285, 0.2254, 0.1345, 0.2109, 0.07159, 0.2552, 0.01357, 0.2566, 0.06307, 0.2109, 0.07159, 0.2014, 0.02278, 0.1007, 0.07849, 0.1471, 0.04709, 0.1697, 0.09002, 0.136, 0.1143, 0.1471, 0.04709, 0.2014, 0.02278, 0.2109, 0.07159, 0.1697, 0.09002, 0.1697, 0.09002, 0.2109, 0.07159, 0.2254, 0.1345, 0.1982, 0.1425, 0.136, 0.1143, 0.1697, 0.09002, 0.1982, 0.1425, 0.1812, 0.1609, 0.05093, 0.1371, 0.07056, 0.109, 0.1128, 0.1403, 0.09663, 0.166, 0.07056, 0.109, 0.1007, 0.07849, 0.136, 0.1143, 0.1128, 0.1403, 0.1128, 0.1403, 0.136, 0.1143, 0.1812, 0.1609, 0.1666, 0.1811, 0.09663, 0.166, 0.1128, 0.1403, 0.1666, 0.1811, 0.1535, 0.2013, 0.02363, 0.1991, 0.03602, 0.1614, 0.08399, 0.189, 0.07364, 0.221, 0.03602, 0.1614, 0.05093, 0.1371, 0.09663, 0.166, 0.08399, 0.189, 0.08399, 0.189, 0.09663, 0.166, 0.1535, 0.2013, 0.1411, 0.2195, 0.07364, 0.221, 0.08399, 0.189, 0.1411, 0.2195, 0.1365, 0.2446, 0.01033, 0.3496, 0.01153, 0.2674, 0.06436, 0.2735, 0.06282, 0.3356, 0.01153, 0.2674, 0.02363, 0.1991, 0.07364, 0.221, 0.06436, 0.2735, 0.06436, 0.2735, 0.07364, 0.221, 0.1365, 0.2446, 0.1317, 0.2794, 0.06282, 0.3356, 0.06436, 0.2735, 0.1317, 0.2794, 0.1303, 0.3187, 0.06756, 0.4985, 0.03062, 0.4289, 0.07573, 0.3964, 0.1025, 0.4529, 0.03062, 0.4289, 0.01033, 0.3496, 0.06282, 0.3356, 0.07573, 0.3964, 0.07573, 0.3964, 0.06282, 0.3356, 0.1303, 0.3187, 0.1358, 0.357, 0.1025, 0.4529, 0.07573, 0.3964, 0.1358, 0.357, 0.1516, 0.3958, 0.1758, 0.5868, 0.1163, 0.5515, 0.1427, 0.5025, 0.1926, 0.539, 0.1163, 0.5515, 0.06756, 0.4985, 0.1025, 0.4529, 0.1427, 0.5025, 0.1427, 0.5025, 0.1025, 0.4529, 0.1516, 0.3958, 0.1806, 0.4365, 0.1926, 0.539, 0.1427, 0.5025, 0.1806, 0.4365, 0.2172, 0.4696, 0.3111, 0.6033, 0.2448, 0.6032, 0.2483, 0.5562, 0.3022, 0.5566, 0.2448, 0.6032, 0.1758, 0.5868, 0.1926, 0.539, 0.2483, 0.5562, 0.2483, 0.5562, 0.1926, 0.539, 0.2172, 0.4696, 0.2556, 0.4851, 0.3022, 0.5566, 0.2483, 0.5562, 0.2556, 0.4851, 0.2929, 0.4853, 0.3111, 0.6033, 0.3022, 0.5566, 0.3467, 0.5426, 0.3624, 0.5898, 0.3022, 0.5566, 0.2929, 0.4853, 0.3263, 0.4723, 0.3467, 0.5426, 0.3467, 0.5426, 0.3263, 0.4723, 0.357, 0.4506, 0.385, 0.5168, 0.3624, 0.5898, 0.3467, 0.5426, 0.385, 0.5168, 0.4051, 0.564, 0.4051, 0.564, 0.385, 0.5168, 0.4204, 0.4819, 0.4457, 0.5271, 0.385, 0.5168, 0.357, 0.4506, 0.3862, 0.4248, 0.4204, 0.4819, 0.4204, 0.4819, 0.3862, 0.4248, 0.4043, 0.3915, 0.4496, 0.4428, 0.4457, 0.5271, 0.4204, 0.4819, 0.4496, 0.4428, 0.4804, 0.4831, 0.4804, 0.4831, 0.4496, 0.4428, 0.4692, 0.4042, 0.5053, 0.4356, 0.4496, 0.4428, 0.4043, 0.3915, 0.4165, 0.3638, 0.4692, 0.4042, 0.4692, 0.4042, 0.4165, 0.3638, 0.4232, 0.3335, 0.4804, 0.3595, 0.5053, 0.4356, 0.4692, 0.4042, 0.4804, 0.3595, 0.5201, 0.3794, 0.5201, 0.3794, 0.4804, 0.3595, 0.4842, 0.3018, 0.5247, 0.3093, 0.4804, 0.3595, 0.4232, 0.3335, 0.4251, 0.2922, 0.4842, 0.3018, 0.4842, 0.3018, 0.4251, 0.2922, 0.4221, 0.2507, 0.4798, 0.2435, 0.5247, 0.3093, 0.4842, 0.3018, 0.4798, 0.2435, 0.5186, 0.2385, 0.4221, 0.2507, 0.3603, 0.2593, 0.3558, 0.2397, 0.4143, 0.2198, 0.3603, 0.2593, 0.3266, 0.2659, 0.3113, 0.2572, 0.3558, 0.2397, 0.3558, 0.2397, 0.3113, 0.2572, 0.3033, 0.2472, 0.3517, 0.2207, 0.4143, 0.2198, 0.3558, 0.2397, 0.3517, 0.2207, 0.4001, 0.1927, 0.4232, 0.3335, 0.3664, 0.3144, 0.3649, 0.2869, 0.4251, 0.2922, 0.3664, 0.3144, 0.3188, 0.3001, 0.3186, 0.2817, 0.3649, 0.2869, 0.3649, 0.2869, 0.3186, 0.2817, 0.3266, 0.2659, 0.3603, 0.2593, 0.4251, 0.2922, 0.3649, 0.2869, 0.3603, 0.2593, 0.4221, 0.2507, 0.295, 0.1266, 0.2895, 0.1876, 0.2664, 0.1897, 0.2602, 0.1285, 0.2895, 0.1876, 0.2857, 0.2366, 0.2718, 0.2372, 0.2664, 0.1897, 0.2664, 0.1897, 0.2718, 0.2372, 0.253, 0.2383, 0.2419, 0.19, 0.2602, 0.1285, 0.2664, 0.1897, 0.2419, 0.19, 0.2254, 0.1345, 0.1516, 0.3958, 0.1358, 0.357, 0.1878, 0.3317, 0.198, 0.3552, 0.1358, 0.357, 0.1303, 0.3187, 0.1849, 0.3078, 0.1878, 0.3317, 0.1878, 0.3317, 0.1849, 0.3078, 0.2204, 0.3038, 0.2231, 0.3203, 0.198, 0.3552, 0.1878, 0.3317, 0.2231, 0.3203, 0.2309, 0.3341, 0.2172, 0.4696, 0.1806, 0.4365, 0.2178, 0.3808, 0.2421, 0.4012, 0.1806, 0.4365, 0.1516, 0.3958, 0.198, 0.3552, 0.2178, 0.3808, 0.2178, 0.3808, 0.198, 0.3552, 0.2309, 0.3341, 0.2441, 0.3461, 0.2421, 0.4012, 0.2178, 0.3808, 0.2441, 0.3461, 0.2592, 0.3538, 0.2929, 0.4853, 0.2556, 0.4851, 0.2658, 0.4094, 0.2881, 0.4076, 0.2556, 0.4851, 0.2172, 0.4696, 0.2421, 0.4012, 0.2658, 0.4094, 0.2658, 0.4094, 0.2421, 0.4012, 0.2592, 0.3538, 0.2727, 0.3549, 0.2881, 0.4076, 0.2658, 0.4094, 0.2727, 0.3549, 0.2845, 0.3513, 0.2929, 0.4853, 0.2881, 0.4076, 0.3083, 0.3981, 0.3263, 0.4723, 0.2881, 0.4076, 0.2845, 0.3513, 0.2946, 0.3449, 0.3083, 0.3981, 0.3083, 0.3981, 0.2946, 0.3449, 0.309, 0.3333, 0.3295, 0.3878, 0.3263, 0.4723, 0.3083, 0.3981, 0.3295, 0.3878, 0.357, 0.4506, 0.7789, 0.5629, 0.7925, 0.5723, 0.7839, 0.5985, 0.773, 0.5957, 0.7925, 0.5723, 0.8057, 0.5722, 0.7918, 0.6019, 0.7839, 0.5985, 0.7839, 0.5985, 0.7918, 0.6019, 0.7907, 0.6463, 0.7806, 0.6421, 0.773, 0.5957, 0.7839, 0.5985, 0.7806, 0.6421, 0.7686, 0.6394, 0.7463, 0.635, 0.7387, 0.6334, 0.738, 0.5858, 0.745, 0.5884, 0.1336, 0.6865, 0.1249, 0.6864, 0.1247, 0.6387, 0.1321, 0.6393, 0.1321, 0.6393, 0.1247, 0.6387, 0.123, 0.605, 0.1321, 0.6064, 0.745, 0.5884, 0.738, 0.5858, 0.7222, 0.5504, 0.7321, 0.5484, 0.1249, 0.6864, 0.112, 0.6862, 0.1129, 0.6393, 0.1247, 0.6387, 0.112, 0.6862, 0.0981, 0.686, 0.09988, 0.6401, 0.1129, 0.6393, 0.1129, 0.6393, 0.09988, 0.6401, 0.0908, 0.6033, 0.1093, 0.6057, 0.1247, 0.6387, 0.1129, 0.6393, 0.1093, 0.6057, 0.123, 0.605, 0.0908, 0.6033, 0.09988, 0.6401, 0.08878, 0.6404, 0.07938, 0.6073, 0.09988, 0.6401, 0.0981, 0.686, 0.08652, 0.6863, 0.08878, 0.6404, 0.4441, 0.6372, 0.4413, 0.6831, 0.4293, 0.6845, 0.433, 0.6386, 0.4503, 0.6053, 0.4441, 0.6372, 0.433, 0.6386, 0.4366, 0.6033, 0.4366, 0.6033, 0.433, 0.6386, 0.4186, 0.64, 0.4154, 0.6101, 0.433, 0.6386, 0.4293, 0.6845, 0.4162, 0.6843, 0.4186, 0.64, 0.4186, 0.64, 0.4162, 0.6843, 0.4036, 0.6859, 0.4043, 0.6422, 0.4154, 0.6101, 0.4186, 0.64, 0.4043, 0.6422, 0.3981, 0.6125, 0.507, 0.6912, 0.5062, 0.6421, 0.5163, 0.6383, 0.517, 0.6842, 0.5062, 0.6421, 0.5129, 0.6034, 0.5247, 0.6033, 0.5163, 0.6383, 0.3935, 0.6461, 0.3854, 0.6133, 0.3981, 0.6125, 0.4043, 0.6422, 0.393, 0.6923, 0.3935, 0.6461, 0.4043, 0.6422, 0.4036, 0.6859, 0.4854, 0.697, 0.4828, 0.646, 0.4943, 0.6444, 0.4959, 0.6953, 0.4828, 0.646, 0.4803, 0.6064, 0.4968, 0.6044, 0.4943, 0.6444, 0.4943, 0.6444, 0.4968, 0.6044, 0.5129, 0.6034, 0.5062, 0.6421, 0.4959, 0.6953, 0.4943, 0.6444, 0.5062, 0.6421, 0.507, 0.6912, 0.4854, 0.697, 0.4768, 0.6969, 0.4741, 0.6476, 0.4828, 0.646, 0.4768, 0.6969, 0.4692, 0.6944, 0.4672, 0.6475, 0.4741, 0.6476, 0.4741, 0.6476, 0.4672, 0.6475, 0.4578, 0.6122, 0.4676, 0.6097, 0.4828, 0.646, 0.4741, 0.6476, 0.4676, 0.6097, 0.4803, 0.6064, 0.4692, 0.6944, 0.4612, 0.6889, 0.4609, 0.644, 0.4672, 0.6475, 0.797, 0.6531, 0.7907, 0.6463, 0.7918, 0.6019, 0.7971, 0.6072, 0.7971, 0.6072, 0.7918, 0.6019, 0.8057, 0.5722, 0.8129, 0.5783, 0.4672, 0.6475, 0.4609, 0.644, 0.4504, 0.6119, 0.4578, 0.6122, 0.4293, 0.6845, 0.425, 0.7304, 0.4122, 0.7298, 0.4162, 0.6843, 0.425, 0.7304, 0.4216, 0.7753, 0.4084, 0.7747, 0.4122, 0.7298, 0.4122, 0.7298, 0.4084, 0.7747, 0.3967, 0.7734, 0.4004, 0.7298, 0.4162, 0.6843, 0.4122, 0.7298, 0.4004, 0.7298, 0.4036, 0.6859, 0.4036, 0.6859, 0.4004, 0.7298, 0.3906, 0.734, 0.393, 0.6923, 0.4004, 0.7298, 0.3967, 0.7734, 0.3877, 0.7738, 0.3906, 0.734, 0.5159, 0.7256, 0.5143, 0.7651, 0.5044, 0.7667, 0.506, 0.7308, 0.517, 0.6842, 0.5159, 0.7256, 0.506, 0.7308, 0.507, 0.6912, 0.4216, 0.7753, 0.425, 0.7304, 0.4379, 0.7284, 0.4354, 0.7726, 0.425, 0.7304, 0.4293, 0.6845, 0.4413, 0.6831, 0.4379, 0.7284, 0.08384, 0.7314, 0.08652, 0.6863, 0.0981, 0.686, 0.0953, 0.7303, 0.08153, 0.7756, 0.08384, 0.7314, 0.0953, 0.7303, 0.09277, 0.7737, 0.1249, 0.6864, 0.1223, 0.7311, 0.109, 0.7305, 0.112, 0.6862, 0.1223, 0.7311, 0.1192, 0.7741, 0.106, 0.7735, 0.109, 0.7305, 0.109, 0.7305, 0.106, 0.7735, 0.09277, 0.7737, 0.0953, 0.7303, 0.112, 0.6862, 0.109, 0.7305, 0.0953, 0.7303, 0.0981, 0.686, 0.1192, 0.7741, 0.1223, 0.7311, 0.1323, 0.7312, 0.1303, 0.7744, 0.1223, 0.7311, 0.1249, 0.6864, 0.1336, 0.6865, 0.1323, 0.7312, 0.7353, 0.6778, 0.7387, 0.6334, 0.7463, 0.635, 0.7435, 0.6793, 0.7301, 0.7204, 0.7353, 0.6778, 0.7435, 0.6793, 0.7389, 0.7224, 0.7619, 0.7266, 0.7495, 0.7246, 0.7534, 0.6812, 0.765, 0.6834, 0.7495, 0.7246, 0.7389, 0.7224, 0.7435, 0.6793, 0.7534, 0.6812, 0.7534, 0.6812, 0.7435, 0.6793, 0.7463, 0.635, 0.7567, 0.637, 0.765, 0.6834, 0.7534, 0.6812, 0.7567, 0.637, 0.7686, 0.6394, 0.7686, 0.6394, 0.7806, 0.6421, 0.7781, 0.6857, 0.765, 0.6834, 0.7806, 0.6421, 0.7907, 0.6463, 0.7896, 0.6886, 0.7781, 0.6857, 0.7781, 0.6857, 0.7896, 0.6886, 0.7882, 0.7297, 0.776, 0.7283, 0.765, 0.6834, 0.7781, 0.6857, 0.776, 0.7283, 0.7619, 0.7266, 0.7907, 0.6463, 0.797, 0.6531, 0.7961, 0.6929, 0.7896, 0.6886, 0.4612, 0.6889, 0.4692, 0.6944, 0.4689, 0.7316, 0.4607, 0.7281, 0.4607, 0.7281, 0.4689, 0.7316, 0.467, 0.766, 0.4594, 0.7653, 0.7896, 0.6886, 0.7961, 0.6929, 0.7947, 0.7307, 0.7882, 0.7297, 0.4839, 0.7694, 0.475, 0.7679, 0.4768, 0.7343, 0.4853, 0.7354, 0.475, 0.7679, 0.467, 0.766, 0.4689, 0.7316, 0.4768, 0.7343, 0.4768, 0.7343, 0.4689, 0.7316, 0.4692, 0.6944, 0.4768, 0.6969, 0.4853, 0.7354, 0.4768, 0.7343, 0.4768, 0.6969, 0.4854, 0.697, 0.507, 0.6912, 0.506, 0.7308, 0.4955, 0.7342, 0.4959, 0.6953, 0.506, 0.7308, 0.5044, 0.7667, 0.494, 0.7685, 0.4955, 0.7342, 0.4955, 0.7342, 0.494, 0.7685, 0.4839, 0.7694, 0.4853, 0.7354, 0.4959, 0.6953, 0.4955, 0.7342, 0.4853, 0.7354, 0.4854, 0.697, 0.3927, 0.8521, 0.3942, 0.8158, 0.4064, 0.8174, 0.4058, 0.8534, 0.3942, 0.8158, 0.3967, 0.7734, 0.4084, 0.7747, 0.4064, 0.8174, 0.4064, 0.8174, 0.4084, 0.7747, 0.4216, 0.7753, 0.4206, 0.8178, 0.4058, 0.8534, 0.4064, 0.8174, 0.4206, 0.8178, 0.4207, 0.8534, 0.4471, 0.769, 0.4473, 0.8123, 0.435, 0.8155, 0.4354, 0.7726, 0.4473, 0.8123, 0.4482, 0.8492, 0.4357, 0.8518, 0.435, 0.8155, 0.435, 0.8155, 0.4357, 0.8518, 0.4207, 0.8534, 0.4206, 0.8178, 0.4354, 0.7726, 0.435, 0.8155, 0.4206, 0.8178, 0.4216, 0.7753, 0.3967, 0.7734, 0.3942, 0.8158, 0.3852, 0.8143, 0.3877, 0.7738, 0.3942, 0.8158, 0.3927, 0.8521, 0.3834, 0.85, 0.3852, 0.8143, 0.5134, 0.8051, 0.5136, 0.8405, 0.5028, 0.8392, 0.5031, 0.8047, 0.5143, 0.7651, 0.5134, 0.8051, 0.5031, 0.8047, 0.5044, 0.7667, 0.4809, 0.8415, 0.4821, 0.8069, 0.4925, 0.8059, 0.4918, 0.8403, 0.4821, 0.8069, 0.4839, 0.7694, 0.494, 0.7685, 0.4925, 0.8059, 0.4925, 0.8059, 0.494, 0.7685, 0.5044, 0.7667, 0.5031, 0.8047, 0.4918, 0.8403, 0.4925, 0.8059, 0.5031, 0.8047, 0.5028, 0.8392, 0.467, 0.766, 0.475, 0.7679, 0.4725, 0.8056, 0.4641, 0.8042, 0.475, 0.7679, 0.4839, 0.7694, 0.4821, 0.8069, 0.4725, 0.8056, 0.4725, 0.8056, 0.4821, 0.8069, 0.4809, 0.8415, 0.4705, 0.8408, 0.4641, 0.8042, 0.4725, 0.8056, 0.4705, 0.8408, 0.4614, 0.8398, 0.7882, 0.7297, 0.7947, 0.7307, 0.7928, 0.7705, 0.7863, 0.7706, 0.4594, 0.7653, 0.467, 0.766, 0.4641, 0.8042, 0.4571, 0.8047, 0.4571, 0.8047, 0.4641, 0.8042, 0.4614, 0.8398, 0.4547, 0.8405, 0.7863, 0.7706, 0.7928, 0.7705, 0.7913, 0.8068, 0.7847, 0.8068, 0.7847, 0.8068, 0.7718, 0.8052, 0.7737, 0.7694, 0.7863, 0.7706, 0.7718, 0.8052, 0.7566, 0.8034, 0.7589, 0.7679, 0.7737, 0.7694, 0.7737, 0.7694, 0.7589, 0.7679, 0.7619, 0.7266, 0.776, 0.7283, 0.7863, 0.7706, 0.7737, 0.7694, 0.776, 0.7283, 0.7882, 0.7297, 0.7314, 0.8018, 0.7348, 0.7651, 0.7459, 0.7666, 0.743, 0.8027, 0.7348, 0.7651, 0.7389, 0.7224, 0.7495, 0.7246, 0.7459, 0.7666, 0.7459, 0.7666, 0.7495, 0.7246, 0.7619, 0.7266, 0.7589, 0.7679, 0.743, 0.8027, 0.7459, 0.7666, 0.7589, 0.7679, 0.7566, 0.8034, 0.1402, 0.8544, 0.13, 0.8536, 0.1298, 0.817, 0.1396, 0.8175, 0.13, 0.8536, 0.118, 0.8526, 0.118, 0.8163, 0.1298, 0.817, 0.1298, 0.817, 0.118, 0.8163, 0.1192, 0.7741, 0.1303, 0.7744, 0.1396, 0.8175, 0.1298, 0.817, 0.1303, 0.7744, 0.1393, 0.7745, 0.09159, 0.8542, 0.09181, 0.8171, 0.1049, 0.8163, 0.1047, 0.8531, 0.09181, 0.8171, 0.09277, 0.7737, 0.106, 0.7735, 0.1049, 0.8163, 0.1049, 0.8163, 0.106, 0.7735, 0.1192, 0.7741, 0.118, 0.8163, 0.1047, 0.8531, 0.1049, 0.8163, 0.118, 0.8163, 0.118, 0.8526, 0.4213, 0.8975, 0.4211, 0.8776, 0.4363, 0.876, 0.4365, 0.8955, 0.4211, 0.8776, 0.4207, 0.8534, 0.4357, 0.8518, 0.4363, 0.876, 0.4363, 0.876, 0.4357, 0.8518, 0.4482, 0.8492, 0.4488, 0.8737, 0.4365, 0.8955, 0.4363, 0.876, 0.4488, 0.8737, 0.449, 0.8931, 0.118, 0.8526, 0.1182, 0.8775, 0.1047, 0.8779, 0.1047, 0.8531, 0.1182, 0.8775, 0.1189, 0.898, 0.1046, 0.8978, 0.1047, 0.8779, 0.1047, 0.8779, 0.1046, 0.8978, 0.09033, 0.8982, 0.09127, 0.8788, 0.1047, 0.8531, 0.1047, 0.8779, 0.09127, 0.8788, 0.09159, 0.8542, 0.3919, 0.8986, 0.3922, 0.8775, 0.4057, 0.8781, 0.4058, 0.8985, 0.3922, 0.8775, 0.3927, 0.8521, 0.4058, 0.8534, 0.4057, 0.8781, 0.4057, 0.8781, 0.4058, 0.8534, 0.4207, 0.8534, 0.4211, 0.8776, 0.4058, 0.8985, 0.4057, 0.8781, 0.4211, 0.8776, 0.4213, 0.8975, 0.5028, 0.8392, 0.5136, 0.8405, 0.5149, 0.8658, 0.5041, 0.8647, 0.3834, 0.85, 0.3927, 0.8521, 0.3922, 0.8775, 0.3824, 0.8757, 0.3824, 0.8757, 0.3922, 0.8775, 0.3919, 0.8986, 0.3817, 0.8978, 0.5041, 0.8647, 0.5149, 0.8658, 0.5179, 0.8873, 0.5069, 0.8869, 0.4821, 0.8897, 0.4811, 0.8671, 0.4927, 0.8658, 0.4947, 0.8883, 0.4811, 0.8671, 0.4809, 0.8415, 0.4918, 0.8403, 0.4927, 0.8658, 0.4927, 0.8658, 0.4918, 0.8403, 0.5028, 0.8392, 0.5041, 0.8647, 0.4947, 0.8883, 0.4927, 0.8658, 0.5041, 0.8647, 0.5069, 0.8869, 0.4614, 0.8398, 0.4705, 0.8408, 0.4699, 0.8667, 0.4602, 0.8662, 0.4705, 0.8408, 0.4809, 0.8415, 0.4811, 0.8671, 0.4699, 0.8667, 0.4699, 0.8667, 0.4811, 0.8671, 0.4821, 0.8897, 0.4697, 0.8896, 0.4602, 0.8662, 0.4699, 0.8667, 0.4697, 0.8896, 0.459, 0.8893, 0.459, 0.8893, 0.4512, 0.8903, 0.4533, 0.8671, 0.4602, 0.8662, 0.7915, 0.8578, 0.7846, 0.8575, 0.7842, 0.8337, 0.791, 0.8339, 0.791, 0.8339, 0.7842, 0.8337, 0.7847, 0.8068, 0.7913, 0.8068, 0.4602, 0.8662, 0.4533, 0.8671, 0.4547, 0.8405, 0.4614, 0.8398, 0.7846, 0.8575, 0.7711, 0.855, 0.771, 0.8317, 0.7842, 0.8337, 0.7711, 0.855, 0.755, 0.8518, 0.7554, 0.8293, 0.771, 0.8317, 0.771, 0.8317, 0.7554, 0.8293, 0.7566, 0.8034, 0.7718, 0.8052, 0.7842, 0.8337, 0.771, 0.8317, 0.7718, 0.8052, 0.7847, 0.8068, 0.755, 0.8518, 0.7402, 0.8494, 0.7412, 0.8281, 0.7554, 0.8293, 0.7402, 0.8494, 0.7275, 0.8471, 0.7291, 0.8267, 0.7412, 0.8281, 0.7412, 0.8281, 0.7291, 0.8267, 0.7314, 0.8018, 0.743, 0.8027, 0.7554, 0.8293, 0.7412, 0.8281, 0.743, 0.8027, 0.7566, 0.8034, 0.118, 0.8526, 0.13, 0.8536, 0.1305, 0.8786, 0.1182, 0.8775, 0.13, 0.8536, 0.1402, 0.8544, 0.1409, 0.8794, 0.1305, 0.8786, 0.1305, 0.8786, 0.1409, 0.8794, 0.1423, 0.8998, 0.1316, 0.8989, 0.1182, 0.8775, 0.1305, 0.8786, 0.1316, 0.8989, 0.1189, 0.898, 0.1189, 0.898, 0.1316, 0.8989, 0.1337, 0.9219, 0.1199, 0.9209, 0.1316, 0.8989, 0.1423, 0.8998, 0.1437, 0.922, 0.1337, 0.9219, 0.1337, 0.9219, 0.1437, 0.922, 0.1401, 0.9404, 0.1304, 0.9393, 0.1199, 0.9209, 0.1337, 0.9219, 0.1304, 0.9393, 0.1183, 0.9383, 0.3674, 0.6971, 0.3586, 0.7021, 0.3446, 0.7029, 0.3417, 0.6958, 0.3586, 0.7021, 0.3553, 0.7031, 0.3492, 0.7042, 0.3446, 0.7029, 0.3446, 0.7029, 0.3492, 0.7042, 0.3425, 0.7071, 0.3299, 0.7064, 0.3417, 0.6958, 0.3446, 0.7029, 0.3299, 0.7064, 0.3188, 0.7009, 0.4226, 0.9368, 0.4179, 0.9216, 0.4365, 0.9173, 0.4376, 0.9339, 0.4179, 0.9216, 0.4213, 0.8975, 0.4365, 0.8955, 0.4365, 0.9173, 0.07397, 0.9203, 0.07755, 0.8987, 0.09033, 0.8982, 0.0882, 0.9197, 0.4376, 0.9339, 0.4365, 0.9173, 0.4489, 0.9147, 0.4504, 0.9331, 0.3805, 0.6662, 0.3748, 0.6831, 0.3405, 0.6836, 0.3408, 0.6679, 0.3748, 0.6831, 0.3674, 0.6971, 0.3417, 0.6958, 0.3405, 0.6836, 0.3405, 0.6836, 0.3417, 0.6958, 0.3188, 0.7009, 0.3087, 0.6899, 0.3408, 0.6679, 0.3405, 0.6836, 0.3087, 0.6899, 0.3017, 0.6739, 0.3916, 0.9406, 0.3914, 0.9224, 0.4093, 0.9206, 0.4064, 0.9391, 0.3914, 0.9224, 0.3919, 0.8986, 0.4058, 0.8985, 0.4093, 0.9206, 0.4093, 0.9206, 0.4058, 0.8985, 0.4213, 0.8975, 0.4179, 0.9216, 0.4064, 0.9391, 0.4093, 0.9206, 0.4179, 0.9216, 0.4226, 0.9368, 0.3017, 0.6739, 0.2997, 0.6532, 0.3398, 0.6491, 0.3408, 0.6679, 0.2997, 0.6532, 0.3017, 0.6338, 0.3387, 0.6308, 0.3398, 0.6491, 0.3398, 0.6491, 0.3387, 0.6308, 0.3762, 0.631, 0.3805, 0.6478, 0.3408, 0.6679, 0.3398, 0.6491, 0.3805, 0.6478, 0.3805, 0.6662, 0.5067, 0.9313, 0.511, 0.9114, 0.5228, 0.911, 0.5164, 0.9306, 0.511, 0.9114, 0.5069, 0.8869, 0.5179, 0.8873, 0.5228, 0.911, 0.3807, 0.9223, 0.3817, 0.8978, 0.3919, 0.8986, 0.3914, 0.9224, 0.3805, 0.9411, 0.3807, 0.9223, 0.3914, 0.9224, 0.3916, 0.9406, 0.3762, 0.631, 0.3387, 0.6308, 0.3376, 0.6181, 0.3691, 0.6184, 0.3387, 0.6308, 0.3017, 0.6338, 0.3064, 0.6213, 0.3376, 0.6181, 0.3376, 0.6181, 0.3064, 0.6213, 0.3139, 0.6129, 0.3376, 0.6094, 0.3691, 0.6184, 0.3376, 0.6181, 0.3376, 0.6094, 0.3595, 0.6094, 0.4834, 0.9299, 0.4829, 0.9156, 0.4974, 0.9136, 0.4955, 0.9337, 0.4829, 0.9156, 0.4821, 0.8897, 0.4947, 0.8883, 0.4974, 0.9136, 0.4974, 0.9136, 0.4947, 0.8883, 0.5069, 0.8869, 0.511, 0.9114, 0.4955, 0.9337, 0.4974, 0.9136, 0.511, 0.9114, 0.5067, 0.9313, 0.7819, 0.9028, 0.7678, 0.8995, 0.7719, 0.8809, 0.7809, 0.8831, 0.7678, 0.8995, 0.7511, 0.895, 0.7524, 0.8771, 0.7719, 0.8809, 0.7719, 0.8809, 0.7524, 0.8771, 0.755, 0.8518, 0.7711, 0.855, 0.7809, 0.8831, 0.7719, 0.8809, 0.7711, 0.855, 0.7846, 0.8575, 0.4613, 0.9346, 0.4539, 0.9354, 0.451, 0.9191, 0.4561, 0.915, 0.7897, 0.9035, 0.7819, 0.9028, 0.7809, 0.8831, 0.7907, 0.887, 0.7907, 0.887, 0.7809, 0.8831, 0.7846, 0.8575, 0.7915, 0.8578, 0.4561, 0.915, 0.451, 0.9191, 0.4512, 0.8903, 0.459, 0.8893, 0.9137, 0.2907, 0.9354, 0.2929, 0.9295, 0.3278, 0.9085, 0.3371, 0.9354, 0.2929, 0.9542, 0.2823, 0.9527, 0.3169, 0.9295, 0.3278, 0.9295, 0.3278, 0.9527, 0.3169, 0.9461, 0.3524, 0.9233, 0.3615, 0.9085, 0.3371, 0.9295, 0.3278, 0.9233, 0.3615, 0.8975, 0.3793, 0.9307, 0.4183, 0.9125, 0.4035, 0.9258, 0.3848, 0.9429, 0.3866, 0.9125, 0.4035, 0.8975, 0.3793, 0.9233, 0.3615, 0.9258, 0.3848, 0.9429, 0.3866, 0.9258, 0.3848, 0.9233, 0.3615, 0.9461, 0.3524, 0.862, 0.2061, 0.8769, 0.1883, 0.8971, 0.2196, 0.8914, 0.246, 0.8769, 0.1883, 0.8817, 0.1634, 0.9034, 0.1903, 0.8971, 0.2196, 0.8971, 0.2196, 0.9034, 0.1903, 0.9223, 0.2225, 0.9159, 0.2506, 0.8914, 0.246, 0.8971, 0.2196, 0.9159, 0.2506, 0.9137, 0.2907, 0.9137, 0.2907, 0.9159, 0.2506, 0.9317, 0.2658, 0.9354, 0.2929, 0.9159, 0.2506, 0.9223, 0.2225, 0.9421, 0.2507, 0.9317, 0.2658, 0.9354, 0.2929, 0.9317, 0.2658, 0.9421, 0.2507, 0.9542, 0.2823, 0.7712, 0.1917, 0.7707, 0.1655, 0.8043, 0.1704, 0.8171, 0.1949, 0.7707, 0.1655, 0.7586, 0.1414, 0.7896, 0.1423, 0.8043, 0.1704, 0.8043, 0.1704, 0.7896, 0.1423, 0.8225, 0.148, 0.8369, 0.1752, 0.8171, 0.1949, 0.8043, 0.1704, 0.8369, 0.1752, 0.862, 0.2061, 0.862, 0.2061, 0.8369, 0.1752, 0.8567, 0.1718, 0.8769, 0.1883, 0.8369, 0.1752, 0.8225, 0.148, 0.8534, 0.1508, 0.8567, 0.1718, 0.8769, 0.1883, 0.8567, 0.1718, 0.8534, 0.1508, 0.8817, 0.1634, 0.1535, 0.2013, 0.1666, 0.1811, 0.2111, 0.2189, 0.1978, 0.2301, 0.1666, 0.1811, 0.1812, 0.1609, 0.2193, 0.2032, 0.2111, 0.2189, 0.2111, 0.2189, 0.2193, 0.2032, 0.253, 0.2383, 0.2403, 0.2491, 0.1978, 0.2301, 0.2111, 0.2189, 0.2403, 0.2491, 0.2279, 0.2593, 0.2254, 0.1345, 0.2419, 0.19, 0.2211, 0.1827, 0.1982, 0.1425, 0.2419, 0.19, 0.253, 0.2383, 0.2193, 0.2032, 0.2211, 0.1827, 0.1982, 0.1425, 0.2211, 0.1827, 0.2193, 0.2032, 0.1812, 0.1609, 0.7511, 0.895, 0.7356, 0.8908, 0.7458, 0.874, 0.7524, 0.8771, 0.7356, 0.8908, 0.7226, 0.8871, 0.7253, 0.8692, 0.7458, 0.874, 0.7458, 0.874, 0.7253, 0.8692, 0.7275, 0.8471, 0.7402, 0.8494, 0.7524, 0.8771, 0.7458, 0.874, 0.7402, 0.8494, 0.755, 0.8518, 0.459, 0.8893, 0.4697, 0.8896, 0.4686, 0.9155, 0.4561, 0.915, 0.4697, 0.8896, 0.4821, 0.8897, 0.4829, 0.9156, 0.4686, 0.9155, 0.4686, 0.9155, 0.4829, 0.9156, 0.4834, 0.9299, 0.4716, 0.9354, 0.4561, 0.915, 0.4686, 0.9155, 0.4716, 0.9354, 0.4613, 0.9346, 0.7741, 0.3665, 0.7591, 0.3912, 0.7421, 0.3674, 0.7581, 0.3448, 0.7591, 0.3912, 0.7441, 0.4166, 0.7261, 0.3926, 0.7421, 0.3674, 0.7421, 0.3674, 0.7261, 0.3926, 0.7139, 0.3643, 0.7294, 0.3432, 0.7581, 0.3448, 0.7421, 0.3674, 0.7294, 0.3432, 0.7417, 0.3158, 0.7417, 0.3158, 0.7294, 0.3432, 0.7159, 0.3299, 0.7155, 0.3089, 0.7294, 0.3432, 0.7139, 0.3643, 0.7, 0.3387, 0.7159, 0.3299, 0.7155, 0.3089, 0.7159, 0.3299, 0.7, 0.3387, 0.6929, 0.3094, 0.8634, 0.3543, 0.8792, 0.3667, 0.8599, 0.3836, 0.8455, 0.3697, 0.8792, 0.3667, 0.8975, 0.3793, 0.8748, 0.3984, 0.8599, 0.3836, 0.8599, 0.3836, 0.8748, 0.3984, 0.8534, 0.4102, 0.8407, 0.3947, 0.8455, 0.3697, 0.8599, 0.3836, 0.8407, 0.3947, 0.8207, 0.3832, 0.8534, 0.4102, 0.8338, 0.4241, 0.8296, 0.4077, 0.8407, 0.3947, 0.8338, 0.4241, 0.8091, 0.4314, 0.8123, 0.4081, 0.8296, 0.4077, 0.8407, 0.3947, 0.8296, 0.4077, 0.8123, 0.4081, 0.8207, 0.3832, 0.7093, 0.2417, 0.6888, 0.2292, 0.7137, 0.2039, 0.7356, 0.2152, 0.6888, 0.2292, 0.6667, 0.2153, 0.689, 0.1906, 0.7137, 0.2039, 0.7137, 0.2039, 0.689, 0.1906, 0.7124, 0.1729, 0.7371, 0.1853, 0.7356, 0.2152, 0.7137, 0.2039, 0.7371, 0.1853, 0.7712, 0.1917, 0.7712, 0.1917, 0.7371, 0.1853, 0.7478, 0.1684, 0.7707, 0.1655, 0.7371, 0.1853, 0.7124, 0.1729, 0.7332, 0.1533, 0.7478, 0.1684, 0.7707, 0.1655, 0.7478, 0.1684, 0.7332, 0.1533, 0.7586, 0.1414, 0.8722, 0.4675, 0.8816, 0.4916, 0.8505, 0.504, 0.8392, 0.4805, 0.8816, 0.4916, 0.8898, 0.5136, 0.8616, 0.5268, 0.8505, 0.504, 0.6293, 0.8485, 0.6059, 0.8636, 0.6052, 0.8382, 0.628, 0.8221, 0.8392, 0.4805, 0.8505, 0.504, 0.8271, 0.5123, 0.8009, 0.4913, 0.6053, 0.7809, 0.6285, 0.7801, 0.6226, 0.8091, 0.6032, 0.8163, 0.7901, 0.5195, 0.8009, 0.4913, 0.8271, 0.5123, 0.8152, 0.5248, 0.8196, 0.5447, 0.8152, 0.5248, 0.8271, 0.5123, 0.839, 0.5341, 0.295, 0.1266, 0.3221, 0.131, 0.3058, 0.1896, 0.2895, 0.1876, 0.3221, 0.131, 0.3477, 0.1427, 0.3229, 0.1929, 0.3058, 0.1896, 0.3058, 0.1896, 0.3229, 0.1929, 0.3033, 0.2472, 0.2946, 0.2383, 0.2895, 0.1876, 0.3058, 0.1896, 0.2946, 0.2383, 0.2857, 0.2366, 0.4001, 0.1927, 0.3517, 0.2207, 0.3485, 0.195, 0.378, 0.1629, 0.3517, 0.2207, 0.3033, 0.2472, 0.3229, 0.1929, 0.3485, 0.195, 0.378, 0.1629, 0.3485, 0.195, 0.3229, 0.1929, 0.3477, 0.1427, 0.1303, 0.3187, 0.1317, 0.2794, 0.1868, 0.2812, 0.1849, 0.3078, 0.1317, 0.2794, 0.1365, 0.2446, 0.1873, 0.2563, 0.1868, 0.2812, 0.1868, 0.2812, 0.1873, 0.2563, 0.2279, 0.2593, 0.2227, 0.2836, 0.1849, 0.3078, 0.1868, 0.2812, 0.2227, 0.2836, 0.2204, 0.3038, 0.1535, 0.2013, 0.1978, 0.2301, 0.1804, 0.2372, 0.1411, 0.2195, 0.1978, 0.2301, 0.2279, 0.2593, 0.1873, 0.2563, 0.1804, 0.2372, 0.1411, 0.2195, 0.1804, 0.2372, 0.1873, 0.2563, 0.1365, 0.2446, 0.4232, 0.3335, 0.4165, 0.3638, 0.3615, 0.3339, 0.3664, 0.3144, 0.4165, 0.3638, 0.4043, 0.3915, 0.3559, 0.354, 0.3615, 0.3339, 0.3615, 0.3339, 0.3559, 0.354, 0.309, 0.3333, 0.3189, 0.3177, 0.3664, 0.3144, 0.3615, 0.3339, 0.3189, 0.3177, 0.3188, 0.3001, 0.357, 0.4506, 0.3295, 0.3878, 0.3551, 0.3836, 0.3862, 0.4248, 0.3295, 0.3878, 0.309, 0.3333, 0.3559, 0.354, 0.3551, 0.3836, 0.3862, 0.4248, 0.3551, 0.3836, 0.3559, 0.354, 0.4043, 0.3915, 0.7463, 0.635, 0.745, 0.5884, 0.7584, 0.592, 0.7567, 0.637, 0.745, 0.5884, 0.7321, 0.5484, 0.7582, 0.5578, 0.7584, 0.592, 0.7584, 0.592, 0.7582, 0.5578, 0.7789, 0.5629, 0.773, 0.5957, 0.7567, 0.637, 0.7584, 0.592, 0.773, 0.5957, 0.7686, 0.6394, 0.3266, 0.2659, 0.3186, 0.2817, 0.301, 0.2726, 0.3113, 0.2572, 0.3186, 0.2817, 0.3188, 0.3001, 0.3034, 0.2782, 0.301, 0.2726, 0.7425, 0.548, 0.756, 0.5458, 0.7582, 0.5578, 0.7321, 0.5484, 0.1189, 0.898, 0.1199, 0.9209, 0.1041, 0.92, 0.1046, 0.8978, 0.1199, 0.9209, 0.1183, 0.9383, 0.1036, 0.9372, 0.1041, 0.92, 0.1041, 0.92, 0.1036, 0.9372, 0.09202, 0.9387, 0.0882, 0.9197, 0.1046, 0.8978, 0.1041, 0.92, 0.0882, 0.9197, 0.09033, 0.8982, 0.09202, 0.9387, 0.1036, 0.9372, 0.1034, 0.9396, 0.1017, 0.9399, 0.1036, 0.9372, 0.1183, 0.9383, 0.1112, 0.9423, 0.1034, 0.9396, 0.3586, 0.7021, 0.3572, 0.7041, 0.3492, 0.7042, 0.3553, 0.7031, 0.8027, 0.2894, 0.8098, 0.2963, 0.8078, 0.3079, 0.8002, 0.2987, 0.8098, 0.2963, 0.817, 0.3009, 0.812, 0.3112, 0.8078, 0.3079, 0.8078, 0.3079, 0.812, 0.3112, 0.8105, 0.3157, 0.8066, 0.3128, 0.8002, 0.2987, 0.8078, 0.3079, 0.8066, 0.3128, 0.7974, 0.3055, 0.817, 0.3009, 0.8233, 0.3068, 0.8164, 0.3146, 0.812, 0.3112, 0.8233, 0.3068, 0.8312, 0.3115, 0.8264, 0.3187, 0.8164, 0.3146, 0.8164, 0.3146, 0.8264, 0.3187, 0.8235, 0.3255, 0.8145, 0.3189, 0.812, 0.3112, 0.8164, 0.3146, 0.8145, 0.3189, 0.8105, 0.3157, 0.7974, 0.3055, 0.8066, 0.3128, 0.8057, 0.3181, 0.7958, 0.313, 0.8066, 0.3128, 0.8105, 0.3157, 0.8092, 0.3206, 0.8057, 0.3181, 0.8057, 0.3181, 0.8092, 0.3206, 0.804, 0.3293, 0.7988, 0.3243, 0.7988, 0.3243, 0.7903, 0.318, 0.7958, 0.313, 0.8057, 0.3181, 0.8105, 0.3157, 0.8145, 0.3189, 0.813, 0.3236, 0.8092, 0.3206, 0.8145, 0.3189, 0.8235, 0.3255, 0.8195, 0.3316, 0.813, 0.3236, 0.813, 0.3236, 0.8195, 0.3316, 0.8154, 0.3393, 0.8099, 0.3334, 0.8092, 0.3206, 0.813, 0.3236, 0.8099, 0.3334, 0.804, 0.3293])
me_mushroomskin2.materials.append(None)
me_mushroomskin2.use_remesh_preserve_volume = False
me_mushroomskin2.use_remesh_preserve_attributes = False
me_mushroomskin2.use_mirror_vertex_groups = False
me_mushroomskin2.update()

# ---- objects
ob_mushroomskin2 = bpy.data.objects.new('mushroomskin2', me_mushroomskin2)
ob_lamp = bpy.data.objects.new('Lamp', light_spot)
ob_camera = bpy.data.objects.new('Camera', cam_camera)

# ---- transforms, parenting, visibility, modifiers, constraints
ob_mushroomskin2.location = (0.7175, 0.6112, 2.322)
ob_mushroomskin2.scale = (8.166, 8.166, 8.166)
ob_mushroomskin2.lock_rotations_4d = False
ob_mushroomskin2.empty_display_type = 'ARROWS'
ob_mushroomskin2.lineart.crease_threshold = 0.0
ob_lamp.location = (4.076, 1.005, 5.904)
ob_lamp.rotation_euler = (0.6503, 0.05522, 1.866)
ob_lamp.lock_rotations_4d = False
ob_lamp.empty_display_type = 'ARROWS'
ob_lamp.color = (0.0, 0.0, 0.0, 0.0)
ob_lamp.lineart.crease_threshold = 0.0
ob_camera.location = (7.481, -6.508, 5.344)
ob_camera.rotation_euler = (1.109, 0.01082, 0.8149)
ob_camera.lock_rotations_4d = False
ob_camera.empty_display_type = 'ARROWS'
ob_camera.color = (0.0, 0.0, 0.0, 0.0)
ob_camera.display_type = 'WIRE'
ob_camera.lineart.crease_threshold = 0.0

# ---- collection membership
col_collection_1.objects.link(ob_mushroomskin2)
col_collection_1.objects.link(ob_lamp)
col_collection_1.objects.link(ob_camera)

# ---- scene / render settings (as saved in the file)
scene.camera = ob_camera
scene.frame_start = 1; scene.frame_end = 250; scene.frame_set(1)
scene.render.engine = 'BLENDER_EEVEE_NEXT'
scene.render.image_settings.file_format = 'JPEG'
scene.render.image_settings.color_mode = 'RGB'
scene.render.image_settings.compression = 90
scene.render.resolution_x = 800
scene.render.resolution_y = 600
scene.render.pixel_aspect_x = 100.0
scene.render.pixel_aspect_y = 100.0
scene.render.fps = 25
scene.render.dither_intensity = 0.0
scene.render.use_compositing = False
scene.render.use_sequencer = False
scene.render.bake_margin = 2
scene.render.bake_bias = 0.0
scene.render.use_stamp_time = False
scene.render.use_stamp_date = False
scene.render.use_stamp_frame = False
scene.render.use_stamp_camera = False
scene.render.use_stamp_scene = False
scene.render.use_stamp_filename = False
scene.render.use_stamp_render_time = False
scene.render.stamp_font_size = 0
scene.cycles.use_denoising = False
scene.cycles.samples = 10
scene.cycles.sampling_pattern = 'TABULATED_SOBOL'
scene.cycles.light_sampling_threshold = 0.0
scene.cycles.use_adaptive_sampling = False
scene.cycles.use_light_tree = False
scene.cycles.blur_glossy = 0.0
scene.cycles.volume_bounces = 1
scene.cycles.pixel_filter_type = 'GAUSSIAN'
scene.cycles.sample_clamp_indirect = 0.0
scene.view_settings.view_transform = 'Raw'
bpy.context.view_layer.update()
